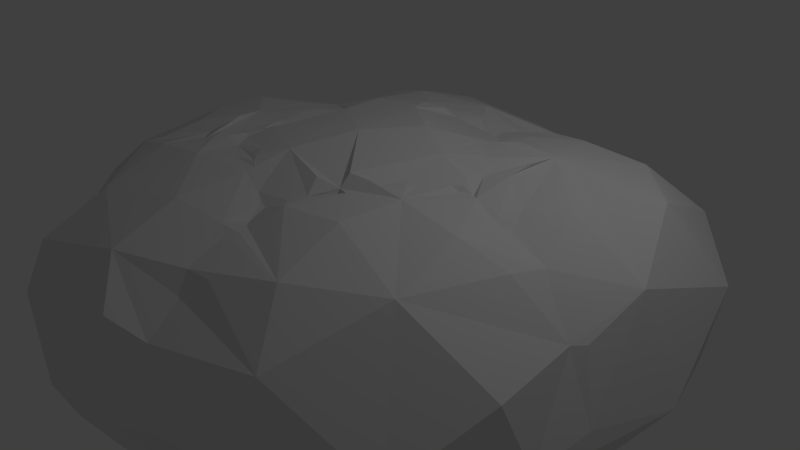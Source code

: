# Source: bush.blend  (saved by Blender 2.76.0; exported with 4.5.12 LTS)
import bpy
from mathutils import Matrix  # noqa: F401  (used for matrix-valued properties, if any)

bpy.ops.wm.read_factory_settings(use_empty=True)
scene = bpy.context.scene
scene.name = 'Scene'

# ---- collections
col_collection_1 = bpy.data.collections.new('Collection 1'); scene.collection.children.link(col_collection_1)

# ---- world
world_world = bpy.data.worlds.new('World'); scene.world = world_world
world_world.color = (0.05088, 0.05088, 0.05088)
world_world.use_sun_shadow = False
world_world.sun_shadow_jitter_overblur = 0.0
world_world.cycles.sampling_method = 'MANUAL'
world_world.cycles.sample_map_resolution = 256

# ---- cameras
cam_camera = bpy.data.cameras.new('Camera')
cam_camera.clip_end = 100.0
cam_camera.lens = 35.0
cam_camera.sensor_width = 32.0
cam_camera.sensor_height = 18.0
cam_camera.ortho_scale = 7.314
cam_camera.dof.focus_distance = 0.0
cam_camera.dof.aperture_fstop = 128.0

# ---- lights
light_lamp = bpy.data.lights.new('Lamp', 'POINT')
light_lamp.transmission_factor = 0.0
light_lamp.cutoff_distance = 30.0
light_lamp.energy = 100.0
light_lamp.shadow_buffer_clip_start = 1.001
light_lamp.shadow_soft_size = 0.1
light_lamp.shadow_maximum_resolution = 0.006
light_lamp.use_absolute_resolution = True
light_lamp.cycles.use_multiple_importance_sampling = False

# ---- meshes
me_sphere_005 = bpy.data.meshes.new('Sphere.005')
me_sphere_005.from_pydata([(0.2223, 0.5847, 0.7393), (0.3165, 0.5883, 0.705), (0.3465, 0.5561, 0.7392), (0.2441, 0.6825, 0.712), (0.2119, 0.6695, 0.6758), (0.2326, 0.6372, 0.6899), (0.4342, 0.6525, 0.7626), (0.189, 0.6088, 0.7264), (0.2195, 0.1575, 0.9354), (0.112, 0.6105, 0.7635), (0.2586, 0.7965, 0.6792), (0.4158, 0.4685, 0.7896), (-0.03634, 0.5357, 0.8516), (0.545, 0.4642, 0.8293), (0.1083, 0.6653, 0.781), (0.4193, 0.3587, 0.8288), (0.02419, 0.5752, 0.7864), (0.6147, 0.8792, 0.7133), (0.4019, 0.9041, 0.6848), (0.4569, 0.03621, 0.8819), (-0.04404, 0.5386, 0.7849), (0.7607, 0.467, 0.8083), (-0.02395, 0.8481, 0.768), (0.2598, 0.8047, 0.6737), (-0.08699, 0.5199, 0.821), (-0.3633, 0.3643, 0.8743), (-0.07146, 0.3623, 0.8988), (0.5488, 0.2286, 0.8274), (0.5944, 0.07525, 0.7786), (0.6108, 0.03737, 0.7642), (0.4873, -0.2116, 0.8179), (0.5883, 0.3277, 0.8175), (0.3536, 1.064, 0.5795), (0.9633, 0.9115, 0.6619), (0.2098, 0.8639, 0.6757), (0.2792, 0.8673, 0.6451), (-0.2886, 0.4735, 0.8165), (0.5365, 0.1834, 0.8307), (0.719, 0.1968, 0.7777), (0.6181, 0.1348, 0.7618), (0.6221, 0.01595, 0.8035), (0.6608, 0.01026, 0.7316), (0.6152, -0.06634, 0.7824), (0.467, -0.3342, 0.8028), (0.3266, 0.9504, 0.6293), (0.3589, 1.179, 0.494), (0.2719, 0.9033, 0.6245), (-0.1659, 0.5194, 0.8557), (-0.2744, 0.4816, 0.823), (-0.3419, 0.422, 0.8068), (-0.5356, 0.344, 0.7777), (0.6337, 0.2263, 0.7846), (0.6703, 0.01288, 0.7107), (0.6476, -0.02912, 0.7766), (0.5338, -0.1942, 0.8092), (-0.4194, 0.4047, 0.8096), (-0.4689, 0.3855, 0.7974), (-0.4982, 0.2931, 0.8128), (-0.5953, 0.06813, 0.8165), (-0.5219, -0.2847, 0.7963), (0.6454, -0.05733, 0.7478), (0.5277, -0.2549, 0.8276), (0.4611, -0.3446, 0.8329), (0.6028, -0.3482, 0.8152), (0.7418, 0.3007, 0.8121), (0.3755, 1.3, 0.2537), (0.4691, 1.371, 0.1906), (0.7265, 1.336, 0.2765), (1.191, 1.124, 0.3405), (1.26, 0.6284, 0.6467), (-0.1875, 0.5702, 0.833), (-0.5123, 0.4278, 0.7981), (-0.521, 0.3101, 0.7951), (-0.5493, -0.04896, 0.8204), (-0.5962, 0.2242, 0.7742), (-0.5581, -0.123, 0.78), (-0.4104, -0.278, 0.8617), (-0.3252, 0.1193, 0.8887), (0.3329, -0.4546, 0.8132), (0.7328, -0.03554, 0.7399), (0.854, -0.01371, 0.7033), (0.4267, -0.3696, 0.8651), (1.054, 0.2199, 0.6967), (-0.6209, 0.3239, 0.7461), (-0.5852, 0.3289, 0.7394), (-0.5245, 0.2332, 0.7733), (-0.5547, -0.07915, 0.7895), (-0.5629, -0.1873, 0.7835), (-0.499, -0.3156, 0.7629), (-0.2268, -0.4643, 0.8578), (0.327, -0.3941, 0.8824), (0.2193, -0.4883, 0.8544), (-0.06987, -0.4198, 0.8963), (0.06104, -0.12, 0.9533), (0.8774, -0.07375, 0.68), (0.8959, 0.07766, 0.6792), (0.4001, 1.448, -0.1513), (0.3673, 1.403, 0.09363), (1.445, 0.2198, 0.3941), (-0.4716, 1.193, 0.5947), (-0.4175, 0.751, 0.7936), (-0.7158, 0.3514, 0.7074), (-0.624, 0.3251, 0.7323), (-0.6972, 0.06354, 0.8042), (-0.5833, -0.1387, 0.7968), (-0.5468, -0.2433, 0.7969), (-0.4881, -0.3852, 0.8411), (-0.1777, -0.529, 0.8543), (-0.4559, -0.3868, 0.8284), (-0.4435, -0.4017, 0.8227), (-0.26, -0.5018, 0.8316), (0.184, -0.627, 0.7521), (-0.1253, 1.582, 0.05692), (-0.1241, 1.437, 0.3877), (0.3811, 1.379, -0.05363), (1.108, 1.337, -0.02453), (-0.718, 0.881, 0.6787), (-0.7169, 0.2376, 0.762), (-0.5374, -0.3171, 0.7982), (-0.1421, -0.5623, 0.8377), (-0.1064, -0.5877, 0.8192), (0.3347, -0.4648, 0.7808), (0.2541, -0.5698, 0.7805), (0.9483, -0.05894, 0.6059), (0.9198, -0.3476, 0.7388), (1.166, -0.0808, 0.5367), (-0.117, 1.588, -0.2206), (0.8755, 1.353, -0.4965), (-0.7426, 0.3916, 0.6976), (-0.8602, 0.4525, 0.6176), (-0.7553, -0.1229, 0.8174), (-0.5976, -0.3326, 0.7908), (0.01233, -0.6541, 0.7472), (0.07044, -0.6844, 0.7117), (0.3861, -0.4672, 0.8113), (0.2902, -0.5151, 0.7808), (0.2619, -0.6959, 0.7802), (-0.9917, 1.012, 0.3326), (0.3631, 1.406, -0.294), (1.539, 0.7679, 0.1618), (-0.9807, 0.6637, 0.543), (-0.6798, 0.4898, 0.6787), (-0.7182, -0.2745, 0.838), (-0.6661, -0.4081, 0.8028), (-0.5849, -0.3841, 0.785), (0.1049, -0.6873, 0.7001), (0.1581, -0.8175, 0.6697), (0.1194, -0.7802, 0.6591), (1.132, -0.2645, 0.5826), (0.985, -0.7314, 0.6145), (1.228, -0.1254, 0.4533), (0.1211, 1.532, -0.37), (-0.6729, 1.446, 0.06498), (-1.052, 0.7797, 0.4219), (0.5287, 1.375, -0.4915), (1.378, 0.9557, -0.5737), (1.422, -0.1143, 0.2332), (-0.7665, -0.4132, 0.7637), (-0.7148, -0.4755, 0.7577), (-0.6444, -0.5034, 0.7987), (0.1881, -0.8722, 0.6631), (-0.2096, 1.426, -0.6836), (0.09213, 1.489, -0.5071), (-0.877, 1.249, -0.5727), (-1.22, 0.8845, -0.249), (0.9663, 1.14, -0.8036), (1.382, -0.1819, 0.2482), (-1.186, 0.5611, 0.411), (-0.9427, 0.5884, 0.583), (-1.109, 0.6296, 0.4156), (-0.9985, 0.06124, 0.7877), (-0.9395, -0.3715, 0.7702), (0.5636, -0.6472, 0.7958), (0.2878, -1.093, 0.5493), (0.1423, -0.9132, 0.6459), (0.1595, -1.109, 0.5522), (0.3779, 1.393, -0.4512), (-1.303, 0.6821, 0.05383), (0.3468, 1.256, -0.6209), (1.517, -0.18, -0.2013), (1.433, -0.1875, 0.07828), (1.395, -0.591, 0.175), (-1.168, 0.2765, 0.622), (-0.9636, -0.5823, 0.7132), (-0.8429, -0.5253, 0.7696), (-1.132, -0.1227, 0.7317), (0.1888, -1.167, 0.4241), (0.602, -0.9787, 0.6388), (-1.542, 0.3038, 0.1754), (0.639, 0.76, -1.069), (0.3038, 1.039, -0.8665), (1.612, 0.2977, -0.3399), (1.403, 0.1052, -0.7268), (1.533, -0.1891, -0.3253), (1.471, -0.476, -0.2857), (-1.47, 0.04327, 0.4369), (-0.9688, -0.6421, 0.7001), (0.1986, -1.339, 0.2532), (-0.1607, 0.9806, -1.056), (0.3771, 1.152, -0.8109), (1.038, 0.6119, -1.073), (-1.094, -0.7543, 0.5489), (-1.036, -0.6769, 0.631), (0.7481, -1.197, 0.3165), (-1.096, 0.9855, -0.6071), (-1.63, 0.1017, -0.1813), (0.3779, 0.8082, -0.9569), (1.353, -0.02788, -0.7092), (1.209, -1.002, -0.1678), (1.468, -0.2116, -0.4056), (-1.33, -0.5152, 0.5313), (-1.23, -0.7419, 0.4457), (0.2765, -1.349, 0.05436), (0.3099, -1.401, -0.2097), (-1.17, 0.697, -0.6394), (-1.422, 0.3062, -0.6648), (0.2745, 0.7531, -0.9445), (0.3125, 0.9208, -0.9451), (0.1862, 0.8572, -1.029), (1.28, 0.3945, -0.9437), (1.353, -0.134, -0.6334), (0.7727, -1.349, -0.1913), (-1.568, -0.4621, 0.1163), (-1.232, -0.9797, 0.1522), (-1.241, -0.819, 0.3385), (-0.6285, 1.017, -0.9625), (0.4564, 0.482, -1.074), (0.2713, 0.8468, -0.9933), (1.196, -0.07487, -0.7481), (1.29, -0.594, -0.6523), (1.006, -0.9371, -0.7933), (-0.4214, 0.869, -1.108), (0.2535, 0.7476, -1.003), (-0.9663, 0.7987, -0.8018), (-1.125, 0.2989, -0.989), (-1.417, -0.7497, -0.4004), (0.3789, 0.5076, -1.029), (0.293, 0.6303, -1.028), (1.15, -0.06288, -0.8425), (1.13, -0.1403, -0.8267), (0.5939, -1.253, -0.6602), (0.2442, -1.323, -0.3701), (-0.25, 0.5633, -1.116), (-0.976, 0.5575, -0.8926), (-1.079, 0.6685, -0.7277), (0.1597, 0.6107, -1.027), (0.9926, 0.09162, -1.041), (0.2639, -1.265, -0.6585), (0.05379, 0.5837, -1.077), (-0.761, 0.5514, -0.9985), (-0.8613, 0.4916, -0.9821), (0.4844, 0.2682, -1.083), (0.1826, 0.3688, -1.023), (0.2582, 0.5407, -0.9972), (0.8306, -0.03445, -1.01), (1.005, -0.05955, -0.9944), (1.059, -0.4117, -0.9411), (0.193, -1.16, -0.796), (0.2422, -1.087, -0.9182), (0.4927, -0.9142, -1.022), (-1.038, -0.04014, -1.097), (0.7697, 0.3744, -1.123), (0.3424, 0.1105, -0.942), (0.2227, 0.5186, -1.019), (0.2641, 0.3065, -0.9651), (0.7418, 0.2067, -1.078), (0.954, -0.03131, -1.014), (0.7365, 0.001504, -1.013), (0.183, -1.092, -0.8697), (-0.4926, 0.4063, -1.091), (0.2038, 0.4138, -1.007), (-0.6999, 0.4722, -1.026), (-1.492, -0.3322, -0.7367), (0.4952, 0.008724, -1.002), (0.3277, 0.0582, -0.9825), (0.09223, 0.3261, -1.033), (0.9206, -0.06848, -1.008), (0.7289, -0.1409, -1.088), (-1.2, -0.7603, -0.8017), (0.1457, -0.9038, -0.9396), (0.1113, -0.8422, -0.9584), (0.1732, -0.8443, -0.9953), (-0.6251, 0.3486, -1.03), (-0.08231, 0.2297, -1.022), (-0.2859, 0.3518, -1.102), (-0.7561, 0.3486, -1.009), (-0.688, -0.05142, -1.119), (-1.245, -0.144, -0.9972), (0.6662, -0.0001526, -1.049), (0.6572, 0.1194, -1.049), (0.3827, 0.1022, -0.9957), (0.1877, 0.2473, -0.9329), (0.5924, -0.1462, -1.116), (0.6167, -0.4432, -1.134), (-1.001, -0.5027, -1.016), (-0.987, -0.622, -0.9675), (-1.026, -0.6803, -0.9363), (0.1204, -0.7753, -1.009), (0.2198, -0.6726, -1.079), (-0.5846, 0.2614, -1.062), (0.05106, 0.2162, -0.9836), (-0.2418, 0.1138, -0.9998), (-0.6715, 0.09557, -1.128), (0.3895, -0.2263, -1.104), (0.3306, -0.07402, -1.062), (0.288, 0.06986, -0.9808), (0.216, 0.1988, -0.9485), (0.1618, 0.231, -0.9529), (-0.9576, -0.6113, -0.9937), (0.03114, -0.6748, -1.037), (0.134, -0.5594, -1.032), (-0.4747, 0.1719, -1.061), (-0.4421, 0.3194, -1.061), (0.04509, 0.1818, -1.007), (0.09051, 0.2212, -0.9754), (-0.352, 0.1215, -1.016), (0.2746, 0.1381, -0.9763), (0.1267, 0.1382, -0.9944), (0.2051, 0.229, -0.9183), (-0.9197, -0.3042, -1.086), (-0.7743, -0.4617, -1.047), (-0.772, -0.4856, -1.049), (-0.7894, -0.5255, -1.052), (-0.9141, -0.6122, -1.014), (-0.00614, -0.4596, -1.021), (0.0001888, -0.37, -1.052), (0.1486, -0.438, -1.097), (-0.3364, 0.1934, -1.041), (-0.1379, 0.08012, -0.9499), (-0.1021, 0.1013, -0.9918), (-0.5164, 0.06521, -1.09), (0.1582, -0.0005203, -0.9846), (0.1589, 0.07366, -0.9659), (-0.7544, -0.4689, -1.053), (0.3234, -0.5207, -1.12), (-0.07476, -0.3054, -1.061), (-0.01615, -0.2409, -1.003), (-0.08045, 0.1257, -0.9947), (-0.1498, 0.05445, -0.9508), (-0.2475, 0.09394, -0.9993), (0.09862, -0.02425, -0.9945), (0.1887, 0.09101, -0.9706), (-0.6698, -0.3333, -1.063), (-0.6484, -0.4262, -1.078), (-0.7299, -0.4686, -1.088), (0.004349, -0.2393, -1.015), (-0.03598, -0.2324, -0.9739), (0.009908, -0.1523, -1.031), (-0.1953, -0.02252, -0.9832), (-0.478, -0.2233, -1.111), (0.1403, -0.06991, -1.006), (-0.6092, -0.235, -1.145), (-0.5332, -0.353, -1.103), (-0.5678, -0.3925, -1.05), (-0.0564, -0.1868, -1.003), (-0.03058, -0.2231, -0.9953), (-0.2105, 0.04308, -0.9764), (-0.2495, 0.07827, -0.9855), (-0.1737, -0.03813, -0.9836), (-0.2292, 0.01886, -0.9827), (-0.2593, -0.06086, -1.007), (-0.2239, -0.1477, -1.001), (-0.2674, -0.1781, -1.025), (-0.3715, -0.2551, -1.084), (-0.4793, -0.2924, -1.113), (0.02759, -0.04115, -0.9828), (-0.0647, -0.1667, -0.9935), (-0.05081, -0.1507, -0.9704), (-0.03843, -0.2184, -0.9774), (0.01711, -0.09271, -0.9954), (-0.05605, 0.01001, -0.9836), (-0.4468, -0.2825, -1.11), (-0.206, -0.06279, -0.9842), (-0.2031, -0.1089, -0.9722), (-0.1475, -0.09871, -0.9773), (-0.1961, -0.1272, -0.9803), (-0.7721, -0.5125, 0.7668), (-0.9686, -0.6717, 0.7176), (-0.4306, -0.6856, 0.834), (-0.7395, -0.6911, 0.7859), (-0.4763, -0.4924, 0.8608), (-0.6786, -1.033, 0.652), (-0.3783, -0.4933, 0.8327), (-0.7701, -1.328, 0.3934), (-0.2704, -0.5803, 0.8305), (-0.2, -0.9353, 0.7421), (-0.1155, -0.6328, 0.8124), (-1.293, -1.022, -0.2032), (-0.3739, -1.542, 0.1096), (0.006134, -1.415, 0.354), (-0.1963, -1.253, 0.5674), (0.07044, -0.8802, 0.6739), (-1.154, -1.072, -0.5726), (-0.9573, -1.394, -0.04578), (-0.612, -1.479, -0.476), (-0.9775, -0.6984, -0.981), (-0.1105, -1.544, -0.2932), (-0.9333, -0.8645, -0.973), (-0.685, -0.6891, -1.112), (0.2533, -1.305, -0.5536), (-0.4165, -0.7475, -1.141), (-0.7072, -1.078, -0.9605), (-0.4846, -0.5149, -1.112), (-0.03372, -1.343, -0.7312), (-0.4504, -0.5051, -1.115), (-0.4166, -0.3302, -1.108), (-0.2169, -1.061, -1.028), (0.06598, -0.9139, -0.967), (-0.3254, -0.3064, -1.065), (-0.2077, -0.1576, -1.015), (-0.2624, -0.568, -1.11), (-0.09775, -0.5127, -1.061)], [], [(4, 5, 0, 1, 2, 6, 3), (4, 3, 10, 34, 22, 14, 7, 5), (5, 7, 9, 16, 12, 26, 0), (11, 2, 1, 0, 26, 8, 15), (6, 2, 11, 13, 21), (6, 17, 18, 10, 3), (7, 14, 9), (11, 15, 31, 21, 13), (10, 18, 44, 46, 35, 23), (20, 16, 9, 14, 22, 70), (26, 93, 8), (23, 34, 10), (8, 93, 19), (37, 27, 31, 15, 8, 19), (45, 17, 33, 67), (20, 70, 24), (44, 18, 17, 45, 32), (45, 113, 99, 22), (35, 34, 23), (47, 26, 12, 16, 20, 24, 70), (48, 36, 49, 55, 25, 26, 47, 70), (77, 25, 56, 50, 57), (37, 19, 28, 39, 51), (60, 79, 38, 39, 28, 29, 41, 52), (41, 40, 53, 60, 52), (19, 30, 54, 42, 53, 40), (62, 43, 30, 19, 93, 90, 81), (27, 37, 51, 21, 31), (44, 32, 45, 22, 34, 46), (46, 34, 35), (36, 48, 49), (77, 93, 26), (51, 39, 38, 64, 21), (42, 60, 53), (54, 30, 43, 62, 63, 61), (69, 33, 21), (84, 85, 77, 72), (70, 71, 50, 56, 55, 49, 48), (56, 25, 55), (50, 71, 83, 102, 84, 72, 57), (72, 77, 57), (61, 63, 60, 42, 54), (81, 63, 62), (97, 65, 45, 67, 66), (97, 66, 67), (67, 68, 115), (100, 70, 22), (68, 33, 69, 139), (74, 58, 73, 76, 77, 85), (59, 76, 73, 86, 75, 87, 105), (93, 77, 76), (91, 78, 90, 93, 92), (80, 79, 63, 124, 94), (65, 97, 112, 113, 45), (98, 69, 21, 82), (161, 126, 151, 162), (116, 100, 99), (83, 71, 100, 141, 128, 101, 117), (85, 84, 102, 117, 74), (86, 73, 58, 130, 104), (117, 103, 130, 58, 74), (107, 89, 76, 108, 109, 382, 110), (94, 95, 21, 38, 79, 80), (115, 96, 114, 97, 67), (137, 116, 99), (117, 102, 83), (87, 104, 130, 131, 118, 105), (108, 76, 106), (59, 105, 118), (386, 92, 89, 107, 119, 120), (134, 63, 81, 90, 78), (121, 134, 78, 91, 122, 135), (91, 92, 386, 132, 133, 145, 111, 122), (123, 95, 94), (123, 125, 98, 82, 95), (152, 99, 113), (115, 127, 176, 138, 96), (97, 114, 96, 126, 112), (117, 130, 103), (172, 134, 135, 122, 111, 136), (137, 99, 152), (140, 168, 116), (168, 129, 141, 100, 116), (128, 117, 101), (170, 130, 117), (131, 130, 142, 143, 144), (135, 134, 121), (172, 63, 134), (146, 136, 111, 145, 147), (152, 112, 126), (165, 127, 155), (155, 115, 139), (156, 98, 125, 150, 166), (182, 170, 117, 128, 141, 129), (143, 142, 130, 157, 158, 159), (160, 187, 172, 136, 146), (148, 125, 123, 94, 124), (149, 63, 172), (125, 148, 150), (163, 152, 126, 161), (164, 137, 152), (151, 126, 96, 138, 176), (155, 139, 191), (157, 130, 171), (173, 187, 160, 174, 175), (181, 166, 150, 148, 149), (208, 181, 149, 203), (162, 151, 176), (164, 152, 163), (137, 164, 177), (180, 179, 191, 98, 156), (180, 156, 166), (169, 140, 116, 137, 153, 167), (185, 130, 170), (376, 157, 171, 183, 196, 184), (186, 173, 175), (225, 163, 161), (189, 199, 165), (176, 154, 127, 199, 178), (182, 168, 140, 169, 167, 195), (171, 130, 185), (197, 203, 187, 173, 186), (189, 165, 155, 200), (203, 149, 187), (198, 161, 199), (177, 205, 188), (195, 167, 153, 137, 188), (178, 199, 161, 162, 176), (217, 206, 216, 227), (155, 191, 219), (181, 194, 179, 180, 166), (196, 183, 171, 210, 201, 202), (41, 29, 19, 40), (204, 164, 163), (205, 222, 188), (189, 200, 261), (210, 171, 185), (221, 203, 197, 212, 213), (231, 225, 198), (164, 215, 205), (217, 190, 199, 189, 206), (220, 192, 191, 193, 209), (194, 208, 229), (210, 195, 222), (211, 210, 222, 223, 224), (240, 230, 208, 221), (220, 209, 193, 194, 229), (225, 233, 163), (244, 214, 204, 163, 233), (215, 214, 244, 233, 243, 234), (235, 223, 222), (261, 226, 189), (232, 216, 206, 189, 226, 237), (218, 198, 199, 190, 217, 227), (227, 216, 232), (238, 192, 207, 220, 228), (228, 220, 229, 256, 239), (259, 293, 256, 230), (223, 235, 387), (240, 221, 213, 241, 399), (261, 219, 246), (228, 239, 238), (250, 243, 233, 225, 249), (270, 263, 253, 236, 226, 264, 252), (253, 245, 237, 226, 236), (245, 242, 198, 218, 232, 237), (254, 267, 265, 261, 246, 266, 276), (255, 246, 219, 192, 238), (239, 256, 276, 266, 255, 238), (257, 258, 259, 240, 247), (248, 242, 245, 253, 263), (231, 242, 271, 249, 225), (260, 287, 234), (272, 215, 287), (274, 262, 264, 226, 251, 290), (266, 246, 255), (389, 390, 383, 388), (268, 258, 257), (263, 270, 275, 242, 248), (286, 260, 234, 250, 249, 271, 285), (289, 273, 290, 251, 261), (259, 258, 268, 279, 280, 281), (269, 282, 285, 271, 242), (242, 275, 283), (305, 316, 341, 370, 317, 306, 318, 291, 264, 262), (275, 270, 252), (267, 288, 289, 261, 265), (254, 276, 256, 293, 277), (294, 295, 296, 278, 272, 287), (297, 298, 334, 259, 281), (293, 259, 334), (269, 242, 312, 299, 282), (283, 301, 315, 327, 284, 242), (319, 287, 260), (305, 262, 274), (307, 275, 252, 264, 291), (288, 267, 254, 277, 292), (292, 277, 293), (294, 287, 319), (295, 294, 308), (298, 297, 309, 310, 334), (285, 282, 299, 302, 286), (286, 319, 260), (292, 303, 273, 289, 288), (304, 305, 274, 290, 273, 303), (307, 314, 300, 313, 370, 337, 283, 275), (320, 321, 322, 323, 308, 294, 319), (334, 310, 324, 325, 326), (312, 242, 284, 327, 311), (299, 312, 311, 286, 302), (314, 313, 300), (316, 305, 331, 340, 370, 332, 341), (306, 317, 313, 314, 307, 318), (321, 320, 333), (326, 325, 335, 336, 345, 334), (370, 313, 317), (337, 329, 370, 328, 338, 356, 357, 339, 301, 283), (286, 311, 327, 315, 330), (286, 342, 343, 344, 333, 320, 319), (347, 369, 365, 350, 303, 334, 345), (329, 337, 370), (328, 370, 338), (286, 330, 315, 301, 339, 360), (350, 331, 305, 304, 303), (331, 350, 365, 370, 340), (351, 352, 353, 342, 286), (293, 334, 303), (354, 355, 345), (347, 345, 355, 368, 367, 369), (338, 370, 348, 359, 356), (370, 358, 348), (286, 360, 361, 362, 363, 349), (286, 349, 371, 364, 352, 351), (360, 339, 357, 359, 348, 372), (349, 363, 371), (368, 355, 354, 366, 367), (367, 370, 369), (369, 370, 365), (356, 359, 357), (360, 372, 373), (373, 372, 348, 358, 370, 374, 375), (196, 377, 379, 376, 184), (376, 379, 378, 159, 158, 157), (159, 378, 380, 144, 143), (201, 381, 379, 377, 202), (144, 380, 382, 109, 108, 106, 76, 88, 59, 118, 131), (223, 381, 201, 211, 224), (380, 378, 382), (383, 381, 223), (385, 378, 381), (390, 385, 381), (110, 382, 384, 119, 107), (382, 378, 384), (119, 384, 378, 386, 120), (406, 403, 394, 401), (392, 387, 235), (174, 391, 385, 390, 175), (132, 386, 385, 391, 160, 146, 147, 145, 133), (393, 387, 392), (175, 390, 389, 197, 186), (160, 391, 174), (394, 388, 393), (212, 197, 388, 396, 213), (296, 395, 397, 392, 278), (395, 296, 295, 308, 323), (401, 392, 397), (401, 394, 392), (403, 396, 394), (322, 398, 397, 395, 323), (213, 396, 403, 399, 241), (398, 322, 321, 333, 344), (401, 397, 398), (343, 402, 400, 398, 344), (400, 401, 398), (400, 406, 401), (402, 343, 342, 353, 404), (247, 399, 403, 268, 257), (400, 402, 404), (404, 353, 352, 364, 405, 410), (268, 403, 406, 407, 279), (400, 404, 410), (405, 364, 371), (410, 405, 408), (279, 407, 280), (405, 371, 363, 362, 409, 408), (410, 309, 297, 281, 280, 407, 406), (375, 409, 362, 361, 360, 373), (408, 409, 346, 336, 335, 410), (410, 406, 400), (411, 324, 310, 309, 410), (409, 375, 374, 370, 367, 366, 354, 345, 346), (410, 335, 325, 324, 411), (17, 6, 21), (29, 28, 19), (17, 21, 33), (25, 77, 26), (68, 67, 33), (99, 100, 22), (21, 64, 38), (88, 76, 59), (89, 92, 76), (60, 63, 79), (71, 70, 100), (86, 104, 75), (75, 104, 87), (92, 93, 76), (95, 82, 21), (139, 69, 98), (115, 68, 139), (112, 152, 113), (155, 127, 115), (149, 148, 124), (149, 124, 63), (154, 176, 127), (191, 139, 98), (129, 168, 182), (182, 185, 170), (149, 172, 187), (165, 199, 127), (198, 225, 161), (137, 177, 188), (193, 191, 179), (195, 185, 182), (193, 179, 194), (208, 194, 181), (195, 210, 185), (177, 164, 205), (200, 155, 219), (219, 191, 192), (207, 192, 220), (188, 222, 195), (201, 210, 211), (221, 208, 203), (214, 164, 204), (242, 231, 198), (164, 214, 215), (235, 222, 205), (230, 229, 208), (218, 227, 232), (261, 200, 219), (272, 205, 215), (272, 235, 205), (247, 240, 399), (287, 215, 234), (261, 251, 226), (256, 229, 230), (250, 234, 243), (230, 240, 259), (278, 235, 272), (318, 307, 291), (293, 303, 292), (346, 345, 336), (341, 332, 370), (202, 377, 196), (381, 378, 379), (387, 393, 223), (393, 383, 223), (383, 390, 381), (393, 388, 383), (386, 378, 385), (388, 197, 389), (235, 278, 392), (394, 393, 392), (394, 396, 388)])
_ca = me_sphere_005.color_attributes.new('Col', 'BYTE_COLOR', 'CORNER')
_ca.data.foreach_set('color', [0.2542, 0.6376, 0.1248, 1.0, 0.2542, 0.6376, 0.1248, 1.0, 0.2542, 0.6376, 0.1248, 1.0, 0.2542, 0.6376, 0.1248, 1.0, 0.2542, 0.6376, 0.1248, 1.0, 0.2542, 0.6376, 0.1248, 1.0, 0.2542, 0.6376, 0.1248, 1.0, 0.2542, 0.6376, 0.1248, 1.0, 0.2542, 0.6376, 0.1248, 1.0, 0.2542, 0.6376, 0.1248, 1.0, 0.2542, 0.6376, 0.1248, 1.0, 0.2542, 0.6376, 0.1248, 1.0, 0.2542, 0.6376, 0.1248, 1.0, 0.2542, 0.6376, 0.1248, 1.0, 0.2542, 0.6376, 0.1248, 1.0, 0.2542, 0.6376, 0.1248, 1.0, 0.2542, 0.6376, 0.1248, 1.0, 0.2542, 0.6376, 0.1248, 1.0, 0.2542, 0.6376, 0.1248, 1.0, 0.2542, 0.6376, 0.1248, 1.0, 0.2542, 0.6376, 0.1248, 1.0, 0.2542, 0.6376, 0.1248, 1.0, 0.2542, 0.6376, 0.1248, 1.0, 0.2542, 0.6376, 0.1248, 1.0, 0.2542, 0.6376, 0.1248, 1.0, 0.2542, 0.6376, 0.1248, 1.0, 0.2542, 0.6376, 0.1248, 1.0, 0.2542, 0.6376, 0.1248, 1.0, 0.2542, 0.6376, 0.1248, 1.0, 0.2542, 0.6376, 0.1248, 1.0, 0.2542, 0.6376, 0.1248, 1.0, 0.2542, 0.6376, 0.1248, 1.0, 0.2542, 0.6376, 0.1248, 1.0, 0.2542, 0.6376, 0.1248, 1.0, 0.2542, 0.6376, 0.1248, 1.0, 0.2542, 0.6376, 0.1248, 1.0, 0.2542, 0.6376, 0.1248, 1.0, 0.2542, 0.6376, 0.1248, 1.0, 0.2542, 0.6376, 0.1248, 1.0, 0.2542, 0.6376, 0.1248, 1.0, 0.2542, 0.6376, 0.1248, 1.0, 0.2542, 0.6376, 0.1248, 1.0, 0.2542, 0.6376, 0.1248, 1.0, 0.2542, 0.6376, 0.1248, 1.0, 0.2542, 0.6308, 0.1248, 1.0, 0.2542, 0.6376, 0.1248, 1.0, 0.2542, 0.6376, 0.1248, 1.0, 0.2542, 0.6376, 0.1248, 1.0, 0.2542, 0.6376, 0.1248, 1.0, 0.2542, 0.6376, 0.1248, 1.0, 0.2542, 0.6376, 0.1248, 1.0, 0.2542, 0.6376, 0.1248, 1.0, 0.2542, 0.6376, 0.1248, 1.0, 0.2542, 0.6376, 0.1248, 1.0, 0.2542, 0.6376, 0.1248, 1.0, 0.2542, 0.6376, 0.1248, 1.0, 0.2542, 0.6376, 0.1248, 1.0, 0.2542, 0.6376, 0.1248, 1.0, 0.2542, 0.6376, 0.1248, 1.0, 0.2542, 0.6376, 0.1248, 1.0, 0.2542, 0.6376, 0.1248, 1.0, 0.2542, 0.6376, 0.1248, 1.0, 0.2542, 0.6376, 0.1248, 1.0, 0.2542, 0.6376, 0.1248, 1.0, 0.2542, 0.6376, 0.1248, 1.0, 0.2542, 0.6376, 0.1248, 1.0, 0.2542, 0.6376, 0.1248, 1.0, 0.2542, 0.6376, 0.1221, 1.0, 0.2542, 0.6376, 0.1248, 1.0, 0.2542, 0.6376, 0.1248, 1.0, 0.2542, 0.6308, 0.1248, 1.0, 0.2542, 0.6376, 0.1248, 1.0, 0.2542, 0.6376, 0.1248, 1.0, 0.2542, 0.6376, 0.1221, 1.0, 0.2542, 0.6376, 0.1248, 0.9961, 0.2542, 0.6376, 0.1248, 1.0, 0.2542, 0.6376, 0.1248, 0.9961, 0.2542, 0.6376, 0.1248, 0.9961, 0.2542, 0.6376, 0.1248, 1.0, 0.2542, 0.6376, 0.1248, 1.0, 0.2542, 0.6376, 0.1248, 1.0, 0.2542, 0.6376, 0.1248, 1.0, 0.2542, 0.6376, 0.1248, 1.0, 0.2542, 0.6376, 0.1248, 1.0, 0.2542, 0.6376, 0.1248, 0.9961, 0.2542, 0.6376, 0.1248, 1.0, 0.2542, 0.6376, 0.1248, 0.9961, 0.2542, 0.6376, 0.1248, 1.0, 0.2542, 0.6376, 0.1221, 1.0, 0.2542, 0.6376, 0.1248, 1.0, 0.2542, 0.6376, 0.1248, 1.0, 0.2542, 0.6376, 0.1248, 1.0, 0.2542, 0.6376, 0.1248, 1.0, 0.2542, 0.6376, 0.1248, 1.0, 0.2542, 0.6376, 0.1248, 1.0, 0.2542, 0.6376, 0.1248, 1.0, 0.2542, 0.6376, 0.1248, 1.0, 0.2542, 0.6376, 0.1248, 1.0, 0.2542, 0.6376, 0.1248, 1.0, 0.2542, 0.6376, 0.1248, 1.0, 0.2542, 0.6376, 0.1248, 1.0, 0.2542, 0.6376, 0.1248, 1.0, 0.2542, 0.6376, 0.1248, 1.0, 0.2542, 0.6376, 0.1248, 1.0, 0.2542, 0.6376, 0.1248, 1.0, 0.2542, 0.6376, 0.1248, 1.0, 0.2542, 0.6376, 0.1248, 1.0, 0.2542, 0.6376, 0.1248, 1.0, 0.2542, 0.6308, 0.1248, 1.0, 0.2542, 0.6376, 0.1248, 1.0, 0.2542, 0.6376, 0.1248, 1.0, 0.2542, 0.6376, 0.1248, 1.0, 0.2542, 0.6376, 0.1248, 1.0, 0.2542, 0.6376, 0.1248, 1.0, 0.2542, 0.6376, 0.1221, 1.0, 0.2542, 0.6376, 0.1248, 1.0, 0.2542, 0.6376, 0.1248, 1.0, 0.2542, 0.6376, 0.1248, 1.0, 0.2542, 0.6376, 0.1248, 1.0, 0.2542, 0.6376, 0.1248, 1.0, 0.2542, 0.6376, 0.1248, 1.0, 0.2542, 0.6376, 0.1248, 1.0, 0.2542, 0.6376, 0.1248, 1.0, 0.2542, 0.6376, 0.1248, 1.0, 0.2542, 0.6376, 0.1248, 1.0, 0.2542, 0.6376, 0.1248, 1.0, 0.2542, 0.6376, 0.1248, 1.0, 0.2542, 0.6376, 0.1248, 1.0, 0.2542, 0.6376, 0.1248, 1.0, 0.2542, 0.6376, 0.1248, 1.0, 0.2542, 0.6376, 0.1248, 1.0, 0.2542, 0.6376, 0.1221, 1.0, 0.2542, 0.6376, 0.1248, 1.0, 0.2542, 0.6376, 0.1248, 1.0, 0.2542, 0.6376, 0.1248, 1.0, 0.2542, 0.6376, 0.1248, 1.0, 0.2542, 0.6376, 0.1248, 1.0, 0.2542, 0.6376, 0.1248, 1.0, 0.2542, 0.6376, 0.1248, 1.0, 0.2542, 0.6376, 0.1248, 1.0, 0.2542, 0.6376, 0.1221, 1.0, 0.2542, 0.6376, 0.1248, 1.0, 0.2542, 0.6376, 0.1248, 1.0, 0.2542, 0.6376, 0.1248, 1.0, 0.2542, 0.6376, 0.1248, 1.0, 0.2542, 0.6376, 0.1248, 1.0, 0.2542, 0.6376, 0.1248, 1.0, 0.2542, 0.6376, 0.1248, 1.0, 0.2542, 0.6308, 0.1248, 1.0, 0.2542, 0.6376, 0.1248, 1.0, 0.2542, 0.6376, 0.1248, 1.0, 0.2542, 0.6376, 0.1248, 0.9961, 0.2542, 0.6376, 0.1248, 1.0, 0.2542, 0.6376, 0.1248, 1.0, 0.2542, 0.6376, 0.1248, 1.0, 0.2542, 0.6376, 0.1248, 1.0, 0.2542, 0.6376, 0.1248, 1.0, 0.2542, 0.6376, 0.1248, 1.0, 0.2542, 0.6376, 0.1248, 1.0, 0.2542, 0.6376, 0.1248, 1.0, 0.2542, 0.6376, 0.1248, 1.0, 0.2542, 0.6308, 0.1248, 1.0, 0.2542, 0.6376, 0.1248, 1.0, 0.2542, 0.6376, 0.1248, 1.0, 0.2542, 0.6376, 0.1248, 1.0, 0.2542, 0.6376, 0.1248, 1.0, 0.2542, 0.6376, 0.1248, 1.0, 0.2542, 0.6376, 0.1248, 1.0, 0.2542, 0.6376, 0.1248, 1.0, 0.2542, 0.6376, 0.1248, 1.0, 0.2542, 0.6376, 0.1248, 1.0, 0.2542, 0.6376, 0.1248, 1.0, 0.2542, 0.6376, 0.1248, 1.0, 0.2542, 0.6376, 0.1248, 1.0, 0.2542, 0.6376, 0.1248, 1.0, 0.2542, 0.6376, 0.1248, 1.0, 0.2542, 0.6376, 0.1248, 1.0, 0.2542, 0.6376, 0.1248, 1.0, 0.2542, 0.6376, 0.1248, 1.0, 0.2542, 0.6376, 0.1248, 0.9961, 0.2542, 0.6376, 0.1248, 1.0, 0.2542, 0.6376, 0.1248, 1.0, 0.2542, 0.6376, 0.1248, 1.0, 0.2542, 0.6308, 0.1248, 1.0, 0.2542, 0.6376, 0.1248, 1.0, 0.2542, 0.6376, 0.1248, 1.0, 0.2542, 0.6376, 0.1248, 1.0, 0.2542, 0.6376, 0.1248, 1.0, 0.2542, 0.6376, 0.1248, 1.0, 0.2542, 0.6376, 0.1248, 1.0, 0.2542, 0.6376, 0.1248, 1.0, 0.2542, 0.6376, 0.1248, 1.0, 0.2542, 0.6376, 0.1248, 1.0, 0.2542, 0.6376, 0.1248, 1.0, 0.2542, 0.6376, 0.1248, 1.0, 0.2542, 0.6376, 0.1248, 1.0, 0.2542, 0.6376, 0.1248, 1.0, 0.2542, 0.6376, 0.1248, 1.0, 0.2542, 0.6376, 0.1248, 1.0, 0.2542, 0.6376, 0.1248, 1.0, 0.2542, 0.6376, 0.1248, 1.0, 0.2542, 0.6376, 0.1248, 1.0, 0.2542, 0.6376, 0.1248, 1.0, 0.2542, 0.6308, 0.1248, 1.0, 0.2542, 0.6376, 0.1248, 1.0, 0.2542, 0.6376, 0.1248, 1.0, 0.2542, 0.6376, 0.1248, 1.0, 0.2542, 0.6376, 0.1248, 1.0, 0.2542, 0.6376, 0.1248, 1.0, 0.2542, 0.6376, 0.1248, 1.0, 0.2542, 0.6376, 0.1248, 1.0, 0.2542, 0.6376, 0.1248, 1.0, 0.2542, 0.6376, 0.1248, 1.0, 0.2542, 0.6376, 0.1248, 1.0, 0.2542, 0.6376, 0.1248, 1.0, 0.2542, 0.6376, 0.1248, 0.9961, 0.2542, 0.6376, 0.1248, 0.9961, 0.2542, 0.6376, 0.1248, 1.0, 0.2542, 0.6376, 0.1248, 1.0, 0.2542, 0.6376, 0.1248, 1.0, 0.2542, 0.6376, 0.1248, 0.9961, 0.2542, 0.6376, 0.1248, 0.9961, 0.2542, 0.6376, 0.1248, 1.0, 0.2542, 0.6376, 0.1248, 1.0, 0.2542, 0.6376, 0.1248, 1.0, 0.2542, 0.6376, 0.1248, 1.0, 0.2542, 0.6376, 0.1248, 1.0, 0.2542, 0.6376, 0.1248, 1.0, 0.2542, 0.6376, 0.1248, 0.9961, 0.2542, 0.6376, 0.1248, 1.0, 0.2542, 0.6376, 0.1248, 1.0, 0.2542, 0.6376, 0.1248, 1.0, 0.2542, 0.6376, 0.1248, 1.0, 0.2542, 0.6376, 0.1248, 1.0, 0.2542, 0.6376, 0.1248, 1.0, 0.2542, 0.6308, 0.1248, 1.0, 0.2542, 0.6376, 0.1248, 1.0, 0.2542, 0.6376, 0.1248, 1.0, 0.2542, 0.6376, 0.1248, 1.0, 0.2542, 0.6376, 0.1248, 1.0, 0.2542, 0.6376, 0.1248, 1.0, 0.2542, 0.6376, 0.1248, 1.0, 0.2542, 0.6376, 0.1248, 1.0, 0.2542, 0.6376, 0.1248, 1.0, 0.2542, 0.6376, 0.1248, 1.0, 0.2542, 0.6308, 0.1248, 1.0, 0.2542, 0.6376, 0.1248, 1.0, 0.2542, 0.6376, 0.1248, 1.0, 0.2542, 0.6376, 0.1248, 1.0, 0.2542, 0.6376, 0.1248, 1.0, 0.2542, 0.6376, 0.1248, 1.0, 0.2542, 0.6376, 0.1248, 1.0, 0.2542, 0.6376, 0.1248, 1.0, 0.2542, 0.6376, 0.1248, 1.0, 0.2542, 0.6376, 0.1248, 1.0, 0.2542, 0.6376, 0.1248, 1.0, 0.2542, 0.6376, 0.1248, 1.0, 0.2542, 0.6376, 0.1248, 1.0, 0.2542, 0.6376, 0.1248, 1.0, 0.2542, 0.6376, 0.1248, 1.0, 0.2542, 0.6376, 0.1248, 1.0, 0.2542, 0.6376, 0.1248, 0.9961, 0.2542, 0.6376, 0.1248, 1.0, 0.2542, 0.6376, 0.1248, 1.0, 0.2542, 0.6376, 0.1248, 1.0, 0.2542, 0.6376, 0.1248, 1.0, 0.2542, 0.6308, 0.1221, 0.9961, 0.2542, 0.6376, 0.1248, 1.0, 0.2542, 0.6376, 0.1248, 1.0, 0.2542, 0.6376, 0.1248, 1.0, 0.2542, 0.6376, 0.1248, 1.0, 0.2542, 0.6376, 0.1248, 1.0, 0.2542, 0.6376, 0.1221, 1.0, 0.2542, 0.6376, 0.1248, 1.0, 0.2542, 0.6376, 0.1248, 1.0, 0.2542, 0.6376, 0.1248, 1.0, 0.2542, 0.6376, 0.1248, 1.0, 0.2542, 0.6376, 0.1248, 1.0, 0.2542, 0.6376, 0.1248, 1.0, 0.2542, 0.6376, 0.1248, 1.0, 0.2542, 0.6376, 0.1248, 1.0, 0.2542, 0.6376, 0.1248, 1.0, 0.2542, 0.6376, 0.1248, 1.0, 0.2542, 0.6376, 0.1248, 1.0, 0.2542, 0.6376, 0.1248, 1.0, 0.2542, 0.6376, 0.1248, 1.0, 0.2542, 0.6376, 0.1248, 1.0, 0.2542, 0.6376, 0.1248, 1.0, 0.2542, 0.6376, 0.1248, 1.0, 0.2542, 0.6376, 0.1248, 1.0, 0.2542, 0.6376, 0.1248, 1.0, 0.2542, 0.6376, 0.1248, 1.0, 0.2542, 0.6376, 0.1248, 1.0, 0.2542, 0.6376, 0.1248, 1.0, 0.2542, 0.6376, 0.1248, 1.0, 0.2542, 0.6376, 0.1248, 1.0, 0.2542, 0.6376, 0.1248, 1.0, 0.2542, 0.6376, 0.1248, 1.0, 0.2542, 0.6376, 0.1248, 1.0, 0.2542, 0.6376, 0.1248, 1.0, 0.2542, 0.6376, 0.1248, 1.0, 0.2542, 0.6376, 0.1248, 1.0, 0.2542, 0.6376, 0.1248, 1.0, 0.2542, 0.6376, 0.1248, 1.0, 0.2542, 0.6376, 0.1248, 1.0, 0.2542, 0.6376, 0.1248, 1.0, 0.2542, 0.6376, 0.1248, 1.0, 0.2542, 0.6376, 0.1248, 1.0, 0.2542, 0.6376, 0.1248, 1.0, 0.2542, 0.6376, 0.1248, 1.0, 0.2542, 0.6376, 0.1248, 1.0, 0.2542, 0.6376, 0.1248, 1.0, 0.2542, 0.6376, 0.1248, 0.9961, 0.2542, 0.6376, 0.1248, 1.0, 0.2542, 0.6376, 0.1248, 1.0, 0.2542, 0.6376, 0.1221, 1.0, 0.2542, 0.6376, 0.1248, 1.0, 0.2542, 0.6376, 0.1248, 1.0, 0.2542, 0.6376, 0.1248, 1.0, 0.2542, 0.6376, 0.1248, 1.0, 0.2542, 0.6376, 0.1248, 1.0, 0.2542, 0.6376, 0.1248, 1.0, 0.2542, 0.6376, 0.1248, 1.0, 0.2542, 0.6376, 0.1248, 1.0, 0.2542, 0.6376, 0.1248, 1.0, 0.2542, 0.6376, 0.1248, 1.0, 0.2542, 0.6376, 0.1248, 1.0, 0.2542, 0.6376, 0.1248, 1.0, 0.2542, 0.6376, 0.1248, 1.0, 0.2542, 0.6376, 0.1248, 1.0, 0.2542, 0.6376, 0.1248, 1.0, 0.2502, 0.6308, 0.1248, 0.9961, 0.2542, 0.6376, 0.1248, 1.0, 0.2542, 0.6376, 0.1248, 1.0, 0.2542, 0.6376, 0.1248, 1.0, 0.2542, 0.6376, 0.1248, 1.0, 0.2542, 0.6376, 0.1248, 1.0, 0.2542, 0.6376, 0.1248, 1.0, 0.2542, 0.6376, 0.1248, 1.0, 0.2542, 0.6376, 0.1248, 1.0, 0.2542, 0.6376, 0.1248, 1.0, 0.2542, 0.6376, 0.1248, 1.0, 0.2542, 0.6376, 0.1248, 1.0, 0.2542, 0.6376, 0.1248, 1.0, 0.2542, 0.6376, 0.1248, 1.0, 0.2542, 0.6376, 0.1248, 1.0, 0.2542, 0.6376, 0.1248, 1.0, 0.2542, 0.6376, 0.1248, 1.0, 0.2542, 0.6376, 0.1248, 1.0, 0.2542, 0.6376, 0.1248, 1.0, 0.2502, 0.6308, 0.1248, 0.9961, 0.2542, 0.6376, 0.1248, 1.0, 0.2542, 0.6376, 0.1248, 1.0, 0.2542, 0.6376, 0.1248, 1.0, 0.2542, 0.6376, 0.1248, 1.0, 0.2542, 0.6376, 0.1248, 1.0, 0.2542, 0.6376, 0.1248, 1.0, 0.2542, 0.6376, 0.1248, 1.0, 0.2542, 0.6376, 0.1248, 1.0, 0.2542, 0.6376, 0.1248, 1.0, 0.2542, 0.6376, 0.1248, 1.0, 0.2542, 0.6376, 0.1248, 1.0, 0.2542, 0.6376, 0.1248, 1.0, 0.2542, 0.6376, 0.1248, 1.0, 0.2542, 0.6308, 0.1248, 1.0, 0.2542, 0.6376, 0.1221, 1.0, 0.2542, 0.6376, 0.1248, 1.0, 0.2542, 0.6376, 0.1248, 1.0, 0.2542, 0.6376, 0.1248, 1.0, 0.2542, 0.6376, 0.1248, 1.0, 0.2542, 0.6376, 0.1248, 1.0, 0.2542, 0.6376, 0.1248, 1.0, 0.2623, 0.6445, 0.1301, 1.0, 0.2542, 0.6376, 0.1248, 1.0, 0.2542, 0.6376, 0.1248, 1.0, 0.2542, 0.6376, 0.1248, 1.0, 0.2542, 0.6376, 0.1248, 1.0, 0.2542, 0.6376, 0.1248, 1.0, 0.2542, 0.6376, 0.1248, 1.0, 0.2542, 0.6376, 0.1248, 1.0, 0.2542, 0.6376, 0.1248, 0.9961, 0.2542, 0.6376, 0.1248, 1.0, 0.2542, 0.6376, 0.1248, 1.0, 0.2542, 0.6376, 0.1248, 1.0, 0.2542, 0.6376, 0.1248, 1.0, 0.2542, 0.6376, 0.1248, 1.0, 0.2542, 0.6376, 0.1248, 1.0, 0.2542, 0.6376, 0.1221, 1.0, 0.2542, 0.6308, 0.1248, 1.0, 0.2542, 0.6376, 0.1248, 1.0, 0.2542, 0.6376, 0.1248, 1.0, 0.2542, 0.6376, 0.1248, 1.0, 0.2542, 0.6376, 0.1248, 1.0, 0.2542, 0.6376, 0.1248, 1.0, 0.2542, 0.6376, 0.1248, 1.0, 0.2542, 0.6376, 0.1248, 1.0, 0.2542, 0.6376, 0.1248, 1.0, 0.2542, 0.6376, 0.1248, 1.0, 0.2542, 0.6376, 0.1248, 1.0, 0.2542, 0.6376, 0.1248, 1.0, 0.2542, 0.6376, 0.1248, 1.0, 0.2542, 0.6376, 0.1248, 1.0, 0.2542, 0.6376, 0.1248, 1.0, 0.2542, 0.6376, 0.1248, 1.0, 0.2542, 0.6376, 0.1248, 1.0, 0.2542, 0.6376, 0.1248, 1.0, 0.2542, 0.6376, 0.1248, 1.0, 0.2542, 0.6376, 0.1248, 1.0, 0.2542, 0.6376, 0.1248, 1.0, 0.2542, 0.6376, 0.1248, 1.0, 0.2542, 0.6376, 0.1248, 1.0, 0.2542, 0.6376, 0.1248, 0.9961, 0.2542, 0.6376, 0.1248, 1.0, 0.2542, 0.6376, 0.1248, 1.0, 0.2542, 0.6376, 0.1248, 1.0, 0.2542, 0.6376, 0.1248, 1.0, 0.2542, 0.6376, 0.1248, 1.0, 0.2542, 0.6376, 0.1248, 1.0, 0.2542, 0.6376, 0.1248, 1.0, 0.2542, 0.6308, 0.1248, 1.0, 0.2542, 0.6376, 0.1248, 1.0, 0.2542, 0.6376, 0.1248, 1.0, 0.2542, 0.6376, 0.1248, 1.0, 0.2542, 0.6376, 0.1248, 1.0, 0.2542, 0.6376, 0.1248, 1.0, 0.2542, 0.6376, 0.1248, 1.0, 0.2542, 0.6376, 0.1248, 1.0, 0.2542, 0.6376, 0.1248, 1.0, 0.2542, 0.6376, 0.1248, 1.0, 0.2542, 0.6376, 0.1248, 1.0, 0.2542, 0.6376, 0.1248, 1.0, 0.2542, 0.6376, 0.1248, 1.0, 0.2542, 0.6376, 0.1248, 1.0, 0.2542, 0.6376, 0.1248, 1.0, 0.2542, 0.6376, 0.1248, 1.0, 0.2542, 0.6376, 0.1248, 1.0, 0.2542, 0.6376, 0.1248, 1.0, 0.2542, 0.6376, 0.1248, 1.0, 0.2542, 0.6376, 0.1248, 1.0, 0.2542, 0.6376, 0.1248, 1.0, 0.2542, 0.6376, 0.1248, 1.0, 0.2542, 0.6376, 0.1248, 1.0, 0.2542, 0.6376, 0.1248, 1.0, 0.2542, 0.6376, 0.1248, 1.0, 0.2542, 0.6376, 0.1248, 1.0, 0.2542, 0.6376, 0.1248, 1.0, 0.2542, 0.6308, 0.1248, 1.0, 0.2542, 0.6376, 0.1248, 0.9961, 0.2542, 0.6376, 0.1248, 1.0, 0.2542, 0.6376, 0.1248, 1.0, 0.2542, 0.6376, 0.1248, 1.0, 0.2542, 0.6376, 0.1248, 1.0, 0.2542, 0.6376, 0.1248, 1.0, 0.2542, 0.6376, 0.1248, 1.0, 0.2542, 0.6376, 0.1248, 1.0, 0.2542, 0.6376, 0.1248, 1.0, 0.2542, 0.6376, 0.1248, 1.0, 0.2542, 0.6376, 0.1248, 0.9961, 0.2542, 0.6376, 0.1248, 1.0, 0.2542, 0.6376, 0.1248, 1.0, 0.2542, 0.6376, 0.1248, 1.0, 0.2542, 0.6376, 0.1248, 1.0, 0.2542, 0.6308, 0.1248, 1.0, 0.2542, 0.6376, 0.1248, 1.0, 0.2542, 0.6308, 0.1221, 0.9961, 0.2542, 0.6308, 0.1248, 0.9961, 0.2542, 0.6376, 0.1248, 1.0, 0.2542, 0.6308, 0.1248, 1.0, 0.2542, 0.6376, 0.1248, 1.0, 0.2542, 0.6376, 0.1248, 1.0, 0.2542, 0.6376, 0.1248, 1.0, 0.2542, 0.6376, 0.1248, 1.0, 0.2542, 0.6376, 0.1248, 1.0, 0.2542, 0.6376, 0.1248, 1.0, 0.2542, 0.6376, 0.1248, 1.0, 0.2542, 0.6376, 0.1248, 1.0, 0.2542, 0.6376, 0.1248, 1.0, 0.2542, 0.6376, 0.1248, 1.0, 0.2542, 0.6376, 0.1248, 1.0, 0.2542, 0.6376, 0.1248, 1.0, 0.2542, 0.6308, 0.1248, 1.0, 0.2542, 0.6376, 0.1248, 1.0, 0.2542, 0.6376, 0.1248, 1.0, 0.2542, 0.6376, 0.1248, 1.0, 0.2502, 0.6376, 0.1248, 0.9961, 0.2542, 0.6376, 0.1248, 1.0, 0.2542, 0.6376, 0.1248, 1.0, 0.2542, 0.6376, 0.1248, 1.0, 0.2542, 0.6376, 0.1248, 1.0, 0.2542, 0.6376, 0.1248, 1.0, 0.2502, 0.6376, 0.1248, 0.9961, 0.2542, 0.6376, 0.1248, 1.0, 0.2542, 0.6376, 0.1248, 1.0, 0.2542, 0.6376, 0.1248, 1.0, 0.2542, 0.6376, 0.1248, 1.0, 0.2542, 0.6376, 0.1248, 1.0, 0.2542, 0.6308, 0.1248, 0.9961, 0.2542, 0.6308, 0.1248, 1.0, 0.2542, 0.6376, 0.1248, 1.0, 0.2542, 0.6376, 0.1248, 1.0, 0.2542, 0.6308, 0.1248, 0.9961, 0.2542, 0.6376, 0.1248, 1.0, 0.2542, 0.6376, 0.1248, 1.0, 0.2542, 0.6376, 0.1248, 1.0, 0.2542, 0.6376, 0.1248, 1.0, 0.2542, 0.6376, 0.1248, 1.0, 0.2542, 0.6376, 0.1248, 1.0, 1.0, 1.0, 1.0, 1.0, 1.0, 1.0, 1.0, 1.0, 1.0, 1.0, 1.0, 1.0, 0.2542, 0.6376, 0.1248, 1.0, 0.2542, 0.6376, 0.1248, 1.0, 0.2542, 0.6376, 0.1248, 1.0, 0.2542, 0.6376, 0.1248, 1.0, 0.2542, 0.6376, 0.1248, 1.0, 0.2542, 0.6376, 0.1248, 1.0, 0.2542, 0.6376, 0.1221, 0.9961, 0.2542, 0.6376, 0.1248, 1.0, 0.2542, 0.6376, 0.1248, 1.0, 0.2542, 0.6376, 0.1248, 1.0, 0.2542, 0.6376, 0.1248, 1.0, 0.2542, 0.6376, 0.1248, 1.0, 0.2542, 0.6376, 0.1248, 1.0, 0.2542, 0.6376, 0.1248, 1.0, 0.2542, 0.6376, 0.1248, 1.0, 0.2542, 0.6376, 0.1248, 1.0, 0.2623, 0.6445, 0.1329, 1.0, 0.2789, 0.6514, 0.1441, 1.0, 0.2542, 0.6376, 0.1248, 0.9961, 0.2542, 0.6376, 0.1248, 1.0, 0.2542, 0.6308, 0.1221, 0.9961, 0.2542, 0.6376, 0.1248, 1.0, 0.2542, 0.6376, 0.1248, 1.0, 0.2542, 0.6376, 0.1248, 1.0, 0.2542, 0.6376, 0.1248, 1.0, 0.2542, 0.6376, 0.1248, 1.0, 0.2542, 0.6376, 0.1248, 1.0, 0.2542, 0.6376, 0.1248, 1.0, 0.2542, 0.6376, 0.1248, 1.0, 0.2542, 0.6376, 0.1248, 1.0, 0.2542, 0.6376, 0.1248, 1.0, 0.2542, 0.6376, 0.1248, 1.0, 0.2542, 0.6376, 0.1248, 1.0, 0.2542, 0.6376, 0.1248, 1.0, 0.2542, 0.6376, 0.1248, 1.0, 0.2542, 0.6376, 0.1248, 1.0, 0.2542, 0.6376, 0.1248, 1.0, 0.2542, 0.6376, 0.1221, 0.9961, 0.2542, 0.6376, 0.1248, 1.0, 0.2542, 0.6376, 0.1248, 1.0, 0.2542, 0.6308, 0.1248, 1.0, 0.2542, 0.6376, 0.1248, 1.0, 0.2542, 0.6376, 0.1248, 1.0, 0.2542, 0.6376, 0.1248, 1.0, 0.2542, 0.6376, 0.1248, 1.0, 0.2542, 0.6376, 0.1248, 1.0, 0.2542, 0.6376, 0.1248, 1.0, 0.2542, 0.6376, 0.1248, 1.0, 0.2542, 0.6376, 0.1248, 1.0, 0.2542, 0.6308, 0.1248, 1.0, 0.2542, 0.6376, 0.1248, 0.9961, 0.2542, 0.6308, 0.1221, 0.9961, 0.2542, 0.6376, 0.1248, 1.0, 0.2542, 0.6376, 0.1248, 1.0, 0.2542, 0.6376, 0.1248, 1.0, 0.2542, 0.6308, 0.1248, 1.0, 0.2542, 0.6376, 0.1248, 1.0, 0.2542, 0.6376, 0.1248, 1.0, 0.2542, 0.6376, 0.1248, 1.0, 0.2542, 0.6376, 0.1248, 1.0, 0.2542, 0.6308, 0.1248, 1.0, 0.2542, 0.6376, 0.1248, 1.0, 0.2542, 0.6376, 0.1248, 1.0, 0.2542, 0.6308, 0.1221, 0.9961, 0.2542, 0.6376, 0.1248, 1.0, 0.2542, 0.6376, 0.1248, 1.0, 0.2542, 0.6376, 0.1248, 1.0, 0.2542, 0.6376, 0.1248, 1.0, 0.2542, 0.6376, 0.1248, 1.0, 0.2542, 0.6376, 0.1248, 1.0, 0.2542, 0.6376, 0.1248, 1.0, 0.2542, 0.6376, 0.1248, 1.0, 0.2542, 0.6376, 0.1248, 1.0, 0.2502, 0.6376, 0.1248, 0.9961, 0.2542, 0.6376, 0.1248, 1.0, 0.2542, 0.6376, 0.1248, 1.0, 0.2542, 0.6376, 0.1248, 1.0, 0.2542, 0.6376, 0.1248, 1.0, 0.2542, 0.6376, 0.1248, 1.0, 0.2542, 0.6376, 0.1248, 1.0, 0.2542, 0.6376, 0.1248, 1.0, 0.2542, 0.6376, 0.1248, 1.0, 0.2542, 0.6376, 0.1248, 1.0, 0.2542, 0.6376, 0.1248, 1.0, 0.2542, 0.6376, 0.1248, 1.0, 0.2542, 0.6376, 0.1248, 1.0, 0.2542, 0.6376, 0.1221, 1.0, 0.2542, 0.6376, 0.1248, 1.0, 0.2542, 0.6376, 0.1248, 1.0, 0.2542, 0.6308, 0.1248, 0.9961, 0.2542, 0.6376, 0.1248, 1.0, 0.2542, 0.6376, 0.1248, 1.0, 0.2542, 0.6376, 0.1248, 1.0, 0.2542, 0.6308, 0.1248, 1.0, 0.2542, 0.6376, 0.1248, 1.0, 0.2542, 0.6376, 0.1248, 1.0, 0.2542, 0.6376, 0.1221, 1.0, 0.2542, 0.6376, 0.1248, 1.0, 0.2542, 0.6376, 0.1248, 1.0, 0.2542, 0.6376, 0.1221, 0.9961, 0.2542, 0.6376, 0.1274, 1.0, 0.2542, 0.6376, 0.1248, 1.0, 0.2542, 0.6376, 0.1248, 1.0, 0.2542, 0.6376, 0.1248, 1.0, 0.2582, 0.6376, 0.1274, 1.0, 0.2542, 0.6376, 0.1248, 1.0, 0.2542, 0.6376, 0.1248, 0.9961, 0.2542, 0.6376, 0.1248, 0.9961, 0.2542, 0.6308, 0.1248, 0.9961, 0.2542, 0.6376, 0.1248, 1.0, 0.2542, 0.6376, 0.1248, 1.0, 0.2542, 0.6376, 0.1248, 1.0, 0.2542, 0.6376, 0.1248, 1.0, 0.2542, 0.6376, 0.1248, 1.0, 0.2542, 0.6376, 0.1248, 1.0, 0.2542, 0.6376, 0.1248, 1.0, 0.2542, 0.6376, 0.1248, 1.0, 0.2542, 0.6376, 0.1248, 1.0, 0.2542, 0.6376, 0.1248, 1.0, 0.2542, 0.6376, 0.1248, 1.0, 0.2542, 0.6376, 0.1248, 1.0, 0.2542, 0.6376, 0.1248, 1.0, 0.2542, 0.6376, 0.1248, 1.0, 0.2542, 0.6376, 0.1248, 1.0, 0.2542, 0.6376, 0.1248, 1.0, 0.2542, 0.6376, 0.1248, 1.0, 0.2542, 0.6376, 0.1248, 1.0, 0.2542, 0.6376, 0.1248, 1.0, 0.2542, 0.6376, 0.1248, 1.0, 0.2542, 0.6376, 0.1248, 1.0, 0.2542, 0.6376, 0.1248, 1.0, 0.2542, 0.6376, 0.1248, 1.0, 0.2542, 0.6376, 0.1248, 0.9961, 0.2542, 0.6376, 0.1248, 1.0, 0.2542, 0.6376, 0.1248, 1.0, 0.2542, 0.6376, 0.1248, 1.0, 0.2542, 0.6376, 0.1248, 1.0, 0.2542, 0.6376, 0.1248, 1.0, 0.2542, 0.6376, 0.1248, 1.0, 0.2542, 0.6376, 0.1248, 1.0, 0.2542, 0.6376, 0.1248, 1.0, 0.2542, 0.6376, 0.1248, 0.9961, 0.2542, 0.6376, 0.1248, 1.0, 0.2542, 0.6376, 0.1248, 1.0, 0.2542, 0.6376, 0.1248, 1.0, 0.2542, 0.6376, 0.1248, 1.0, 0.2542, 0.6376, 0.1248, 1.0, 0.2542, 0.6376, 0.1248, 1.0, 0.2542, 0.6376, 0.1248, 1.0, 0.2542, 0.6376, 0.1248, 1.0, 0.2542, 0.6376, 0.1248, 1.0, 0.2542, 0.6376, 0.1248, 1.0, 0.2542, 0.6376, 0.1248, 1.0, 0.2542, 0.6376, 0.1248, 1.0, 0.2542, 0.6308, 0.1248, 1.0, 0.2542, 0.6376, 0.1248, 0.9961, 0.2542, 0.6376, 0.1248, 1.0, 0.2542, 0.6376, 0.1248, 1.0, 0.2542, 0.6376, 0.1221, 1.0, 0.2542, 0.6376, 0.1248, 1.0, 0.2542, 0.6376, 0.1248, 1.0, 0.2542, 0.6376, 0.1248, 1.0, 0.2542, 0.6376, 0.1248, 1.0, 0.2542, 0.6376, 0.1248, 1.0, 0.2542, 0.6376, 0.1248, 1.0, 0.2542, 0.6376, 0.1248, 1.0, 0.2542, 0.6376, 0.1248, 1.0, 0.2542, 0.6376, 0.1248, 1.0, 0.2542, 0.6376, 0.1248, 0.9961, 0.2542, 0.6376, 0.1248, 1.0, 0.2542, 0.6376, 0.1248, 1.0, 0.2542, 0.6376, 0.1248, 1.0, 0.2542, 0.6376, 0.1248, 1.0, 0.2542, 0.6376, 0.1248, 1.0, 0.2542, 0.6376, 0.1248, 1.0, 0.2542, 0.6376, 0.1248, 1.0, 0.2542, 0.6376, 0.1248, 1.0, 0.2542, 0.6376, 0.1248, 1.0, 0.2542, 0.6376, 0.1248, 1.0, 0.2542, 0.6376, 0.1248, 1.0, 0.2542, 0.6376, 0.1248, 1.0, 0.2542, 0.6376, 0.1248, 1.0, 0.2542, 0.6376, 0.1248, 1.0, 0.2542, 0.6376, 0.1248, 1.0, 0.2542, 0.6376, 0.1248, 1.0, 0.2542, 0.6376, 0.1248, 1.0, 0.2542, 0.6376, 0.1248, 1.0, 0.2542, 0.6308, 0.1221, 1.0, 0.2542, 0.6376, 0.1248, 1.0, 0.2542, 0.6376, 0.1248, 1.0, 0.2542, 0.6376, 0.1248, 1.0, 0.2542, 0.6376, 0.1248, 0.9961, 0.2542, 0.6308, 0.1248, 1.0, 0.2542, 0.6376, 0.1248, 0.9961, 0.2582, 0.6376, 0.1274, 1.0, 0.2582, 0.6376, 0.1274, 1.0, 0.2542, 0.6376, 0.1248, 1.0, 0.2542, 0.6376, 0.1221, 1.0, 0.2542, 0.6376, 0.1221, 1.0, 0.2542, 0.6376, 0.1248, 1.0, 0.2542, 0.6376, 0.1248, 1.0, 0.2542, 0.6376, 0.1248, 1.0, 0.2542, 0.6376, 0.1248, 1.0, 0.2542, 0.6376, 0.1248, 1.0, 0.2542, 0.6376, 0.1248, 1.0, 0.2542, 0.6376, 0.1248, 1.0, 0.2542, 0.6376, 0.1248, 1.0, 0.2542, 0.6376, 0.1248, 0.9961, 0.2542, 0.6376, 0.1248, 1.0, 0.2542, 0.6376, 0.1248, 1.0, 0.2542, 0.6376, 0.1248, 1.0, 0.2542, 0.6376, 0.1248, 1.0, 0.2542, 0.6376, 0.1248, 1.0, 0.2542, 0.6376, 0.1248, 1.0, 0.2542, 0.6376, 0.1248, 1.0, 0.2542, 0.6376, 0.1248, 1.0, 0.2542, 0.6376, 0.1248, 1.0, 0.2542, 0.6376, 0.1248, 1.0, 0.2542, 0.6376, 0.1248, 1.0, 0.2542, 0.6376, 0.1248, 1.0, 0.2542, 0.6376, 0.1248, 1.0, 0.2542, 0.6376, 0.1248, 1.0, 0.2542, 0.6308, 0.1221, 1.0, 0.2542, 0.6376, 0.1248, 0.9961, 0.2542, 0.6376, 0.1248, 1.0, 0.2542, 0.6376, 0.1248, 1.0, 0.2542, 0.6376, 0.1248, 1.0, 0.2542, 0.6376, 0.1248, 1.0, 0.2542, 0.6376, 0.1248, 1.0, 0.2542, 0.6376, 0.1221, 0.9961, 0.2542, 0.6376, 0.1221, 1.0, 0.2542, 0.6376, 0.1248, 1.0, 0.2542, 0.6376, 0.1248, 1.0, 0.2542, 0.6376, 0.1248, 1.0, 0.2542, 0.6376, 0.1248, 1.0, 0.2542, 0.6376, 0.1248, 1.0, 0.2542, 0.6376, 0.1248, 1.0, 0.2542, 0.6376, 0.1248, 1.0, 0.2542, 0.6376, 0.1248, 1.0, 0.2542, 0.6376, 0.1248, 1.0, 0.2542, 0.6376, 0.1248, 1.0, 0.2542, 0.6376, 0.1248, 1.0, 0.2542, 0.6376, 0.1248, 1.0, 0.2542, 0.6376, 0.1248, 1.0, 0.2542, 0.6376, 0.1248, 1.0, 0.2542, 0.6376, 0.1248, 1.0, 0.2542, 0.6376, 0.1248, 1.0, 0.2542, 0.6376, 0.1248, 1.0, 0.2542, 0.6376, 0.1248, 0.9961, 0.2542, 0.6376, 0.1248, 1.0, 0.2542, 0.6376, 0.1248, 1.0, 0.2542, 0.6308, 0.1221, 1.0, 0.2542, 0.6376, 0.1248, 1.0, 0.2542, 0.6376, 0.1248, 1.0, 0.2542, 0.6376, 0.1248, 1.0, 0.2542, 0.6376, 0.1248, 1.0, 0.2542, 0.6308, 0.1221, 1.0, 0.2542, 0.6376, 0.1248, 1.0, 0.2542, 0.6376, 0.1248, 1.0, 0.2542, 0.6376, 0.1248, 0.9961, 0.2542, 0.6308, 0.1248, 1.0, 0.2542, 0.6376, 0.1221, 0.9961, 0.2542, 0.6308, 0.1248, 1.0, 0.2542, 0.6376, 0.1248, 1.0, 0.2542, 0.6376, 0.1248, 1.0, 0.2542, 0.6376, 0.1221, 0.9961, 0.5583, 0.8148, 0.4452, 1.0, 0.2623, 0.6445, 0.1301, 1.0, 0.2542, 0.6376, 0.1248, 1.0, 0.2542, 0.6376, 0.1248, 1.0, 0.2542, 0.6376, 0.1248, 1.0, 0.2582, 0.6376, 0.1274, 1.0, 0.2542, 0.6376, 0.1248, 1.0, 0.2542, 0.6376, 0.1248, 1.0, 0.2542, 0.6376, 0.1248, 1.0, 0.2542, 0.6376, 0.1248, 1.0, 0.2542, 0.6376, 0.1248, 1.0, 0.2542, 0.6376, 0.1248, 1.0, 0.2542, 0.6376, 0.1221, 1.0, 1.0, 1.0, 1.0, 1.0, 1.0, 1.0, 1.0, 1.0, 1.0, 1.0, 1.0, 1.0, 0.2542, 0.6376, 0.1248, 1.0, 0.2542, 0.6376, 0.1248, 1.0, 0.2542, 0.6376, 0.1248, 1.0, 0.2542, 0.6308, 0.1221, 1.0, 0.2542, 0.6376, 0.1248, 1.0, 0.2542, 0.6308, 0.1248, 1.0, 0.2542, 0.6308, 0.1248, 1.0, 0.2542, 0.6308, 0.1248, 1.0, 0.2542, 0.6376, 0.1248, 1.0, 0.2542, 0.6376, 0.1248, 1.0, 0.2542, 0.6376, 0.1248, 1.0, 0.2542, 0.6376, 0.1248, 1.0, 0.2542, 0.6376, 0.1248, 1.0, 0.2542, 0.6376, 0.1248, 1.0, 0.2542, 0.6376, 0.1248, 1.0, 0.2542, 0.6376, 0.1248, 1.0, 0.2542, 0.6376, 0.1221, 1.0, 0.2542, 0.6376, 0.1248, 1.0, 0.2542, 0.6376, 0.1248, 1.0, 0.2542, 0.6376, 0.1248, 1.0, 0.2542, 0.6376, 0.1248, 1.0, 0.2542, 0.6376, 0.1248, 1.0, 0.2542, 0.6376, 0.1248, 1.0, 0.2542, 0.6376, 0.1248, 1.0, 0.2542, 0.6376, 0.1248, 1.0, 0.2542, 0.6376, 0.1248, 1.0, 0.2542, 0.6376, 0.1248, 1.0, 0.2542, 0.6308, 0.1221, 1.0, 0.2542, 0.6308, 0.1221, 1.0, 0.2542, 0.6376, 0.1248, 1.0, 0.2542, 0.6376, 0.1248, 1.0, 0.2542, 0.6376, 0.1248, 1.0, 0.2542, 0.6376, 0.1248, 1.0, 0.2542, 0.6376, 0.1248, 1.0, 0.2542, 0.6308, 0.1248, 0.9961, 0.2542, 0.6376, 0.1248, 1.0, 0.2542, 0.6376, 0.1248, 1.0, 0.2542, 0.6376, 0.1248, 1.0, 0.2542, 0.6376, 0.1248, 1.0, 0.2542, 0.6376, 0.1248, 1.0, 0.2542, 0.6376, 0.1248, 1.0, 0.2542, 0.6376, 0.1248, 1.0, 0.2542, 0.6376, 0.1248, 1.0, 0.2542, 0.6376, 0.1248, 1.0, 0.2542, 0.6376, 0.1248, 1.0, 0.2542, 0.6376, 0.1248, 1.0, 0.2542, 0.6376, 0.1248, 1.0, 0.2542, 0.6376, 0.1221, 1.0, 0.2542, 0.6376, 0.1221, 0.9961, 0.2542, 0.6376, 0.1248, 1.0, 0.2542, 0.6376, 0.1248, 1.0, 0.2542, 0.6376, 0.1248, 1.0, 0.2542, 0.6308, 0.1221, 1.0, 0.2542, 0.6376, 0.1248, 1.0, 0.2542, 0.6376, 0.1248, 1.0, 0.2542, 0.6376, 0.1248, 1.0, 0.2542, 0.6376, 0.1248, 1.0, 0.2542, 0.6376, 0.1248, 1.0, 0.2542, 0.6376, 0.1248, 1.0, 0.2542, 0.6376, 0.1221, 0.9961, 0.2542, 0.6376, 0.1248, 1.0, 0.2542, 0.6376, 0.1248, 1.0, 0.2542, 0.6376, 0.1248, 1.0, 0.2542, 0.6376, 0.1248, 1.0, 0.2542, 0.6376, 0.1248, 1.0, 0.2542, 0.6308, 0.1221, 1.0, 0.2542, 0.6376, 0.1248, 1.0, 0.2542, 0.6376, 0.1248, 1.0, 0.2542, 0.6376, 0.1248, 1.0, 0.2542, 0.6308, 0.1221, 1.0, 0.2542, 0.6376, 0.1248, 1.0, 0.2542, 0.6376, 0.1248, 1.0, 0.2542, 0.6376, 0.1248, 1.0, 0.2542, 0.6376, 0.1248, 1.0, 0.2542, 0.6376, 0.1248, 1.0, 0.2542, 0.6376, 0.1248, 1.0, 0.2542, 0.6376, 0.1248, 1.0, 0.2542, 0.6376, 0.1248, 1.0, 0.2542, 0.6308, 0.1221, 1.0, 0.2542, 0.6376, 0.1248, 1.0, 0.2542, 0.6376, 0.1221, 0.9961, 0.2542, 0.6308, 0.1248, 1.0, 0.9911, 0.9911, 0.9911, 0.9961, 1.0, 1.0, 1.0, 1.0, 1.0, 1.0, 1.0, 1.0, 0.2542, 0.6376, 0.1248, 1.0, 0.2542, 0.6376, 0.1248, 1.0, 0.2542, 0.6376, 0.1248, 1.0, 0.2542, 0.6376, 0.1248, 1.0, 0.2542, 0.6376, 0.1248, 1.0, 0.2542, 0.6376, 0.1248, 1.0, 0.2542, 0.6376, 0.1248, 1.0, 0.2542, 0.6376, 0.1248, 1.0, 0.2542, 0.6376, 0.1248, 1.0, 0.2542, 0.6376, 0.1248, 1.0, 0.2542, 0.6376, 0.1248, 1.0, 0.2542, 0.6376, 0.1248, 1.0, 0.2542, 0.6308, 0.1221, 1.0, 0.2542, 0.6376, 0.1248, 1.0, 0.2542, 0.6376, 0.1221, 0.9961, 0.2542, 0.6376, 0.1248, 1.0, 0.2542, 0.6376, 0.1248, 1.0, 0.2542, 0.6376, 0.1248, 1.0, 0.2542, 0.6376, 0.1248, 1.0, 0.2542, 0.6376, 0.1248, 1.0, 0.2542, 0.6376, 0.1248, 1.0, 0.2542, 0.6376, 0.1248, 1.0, 0.2542, 0.6376, 0.1248, 1.0, 0.2542, 0.6376, 0.1248, 1.0, 0.2542, 0.6376, 0.1248, 1.0, 0.2542, 0.6376, 0.1248, 1.0, 0.2542, 0.6376, 0.1248, 1.0, 0.2542, 0.6308, 0.1248, 1.0, 0.2542, 0.6308, 0.1248, 1.0, 0.2542, 0.6308, 0.1248, 1.0, 0.2542, 0.6376, 0.1248, 1.0, 0.2542, 0.6308, 0.1248, 1.0, 0.2542, 0.6376, 0.1248, 1.0, 0.2542, 0.6376, 0.1248, 0.9961, 0.2542, 0.6376, 0.1248, 1.0, 0.2542, 0.6376, 0.1248, 1.0, 0.2542, 0.6376, 0.1248, 1.0, 0.2542, 0.6376, 0.1248, 1.0, 0.2542, 0.6376, 0.1248, 1.0, 0.2542, 0.6376, 0.1248, 1.0, 0.2542, 0.6376, 0.1248, 1.0, 0.2542, 0.6376, 0.1248, 1.0, 0.2542, 0.6376, 0.1248, 0.9961, 0.2542, 0.6376, 0.1248, 1.0, 0.2542, 0.6376, 0.1248, 1.0, 0.2542, 0.6376, 0.1248, 1.0, 0.3005, 0.6654, 0.1651, 1.0, 0.2542, 0.6308, 0.1248, 0.9961, 0.2542, 0.6376, 0.1248, 1.0, 0.2542, 0.6376, 0.1248, 1.0, 0.2542, 0.6376, 0.1248, 1.0, 0.2542, 0.6376, 0.1248, 1.0, 0.2542, 0.6376, 0.1248, 1.0, 0.2542, 0.6376, 0.1248, 1.0, 0.2542, 0.6376, 0.1248, 1.0, 0.2542, 0.6376, 0.1248, 1.0, 0.2542, 0.6376, 0.1248, 1.0, 0.2542, 0.6376, 0.1248, 1.0, 0.2542, 0.6376, 0.1248, 1.0, 0.2542, 0.6376, 0.1248, 1.0, 0.2542, 0.6376, 0.1248, 1.0, 0.2542, 0.6376, 0.1248, 1.0, 0.2542, 0.6376, 0.1248, 1.0, 0.2542, 0.6376, 0.1248, 1.0, 0.2542, 0.6308, 0.1221, 1.0, 0.2542, 0.6376, 0.1248, 1.0, 0.2542, 0.6376, 0.1248, 1.0, 0.2542, 0.6376, 0.1248, 1.0, 0.2542, 0.6376, 0.1248, 1.0, 0.2542, 0.6376, 0.1248, 1.0, 0.2542, 0.6376, 0.1248, 1.0, 0.2542, 0.6308, 0.1248, 1.0, 0.2542, 0.6308, 0.1248, 1.0, 1.0, 1.0, 1.0, 1.0, 1.0, 1.0, 1.0, 1.0, 1.0, 1.0, 1.0, 1.0, 0.2542, 0.6376, 0.1248, 1.0, 0.2542, 0.6376, 0.1248, 1.0, 0.2542, 0.6376, 0.1248, 1.0, 0.2542, 0.6376, 0.1248, 1.0, 0.2542, 0.6308, 0.1248, 0.9961, 0.2542, 0.6376, 0.1248, 1.0, 0.2542, 0.6376, 0.1248, 1.0, 0.2542, 0.6376, 0.1248, 1.0, 0.2542, 0.6376, 0.1248, 1.0, 0.2542, 0.6376, 0.1248, 1.0, 0.2542, 0.6376, 0.1248, 1.0, 0.2542, 0.6376, 0.1248, 1.0, 0.2542, 0.6376, 0.1248, 1.0, 0.2542, 0.6376, 0.1248, 1.0, 0.2542, 0.6376, 0.1248, 1.0, 0.2542, 0.6376, 0.1248, 1.0, 0.2542, 0.6376, 0.1248, 1.0, 0.2542, 0.6376, 0.1248, 1.0, 0.2542, 0.6376, 0.1248, 1.0, 0.2542, 0.6376, 0.1248, 1.0, 0.2542, 0.6376, 0.1248, 1.0, 0.2542, 0.6376, 0.1248, 1.0, 0.2542, 0.6308, 0.1248, 0.9961, 0.2542, 0.6376, 0.1248, 1.0, 0.2542, 0.6376, 0.1248, 1.0, 0.2542, 0.6376, 0.1248, 1.0, 0.2542, 0.6376, 0.1248, 1.0, 0.2542, 0.6308, 0.1248, 0.9961, 0.2542, 0.6376, 0.1248, 1.0, 0.2542, 0.6376, 0.1248, 1.0, 0.2542, 0.6376, 0.1248, 1.0, 0.2542, 0.6376, 0.1248, 1.0, 0.2542, 0.6376, 0.1248, 1.0, 0.2542, 0.6376, 0.1248, 1.0, 0.2542, 0.6376, 0.1248, 1.0, 0.2542, 0.6308, 0.1248, 1.0, 0.2542, 0.6376, 0.1248, 1.0, 0.2542, 0.6376, 0.1248, 1.0, 0.2542, 0.6376, 0.1248, 1.0, 0.2542, 0.6376, 0.1248, 1.0, 0.2542, 0.6308, 0.1248, 1.0, 0.2542, 0.6376, 0.1248, 1.0, 0.2542, 0.6376, 0.1248, 1.0, 0.2542, 0.6376, 0.1248, 1.0, 0.2542, 0.6376, 0.1248, 1.0, 0.2542, 0.6376, 0.1248, 1.0, 0.2542, 0.6376, 0.1248, 1.0, 0.2542, 0.6376, 0.1248, 1.0, 0.2542, 0.6376, 0.1248, 1.0, 0.2542, 0.6376, 0.1248, 1.0, 0.2542, 0.6376, 0.1248, 1.0, 0.2542, 0.6376, 0.1248, 0.9961, 0.2542, 0.6376, 0.1248, 1.0, 0.2542, 0.6376, 0.1248, 1.0, 0.2542, 0.6376, 0.1248, 1.0, 0.2542, 0.6376, 0.1248, 1.0, 0.2542, 0.6308, 0.1248, 0.9961, 1.0, 1.0, 1.0, 1.0, 0.9911, 0.9911, 0.9911, 0.9961, 1.0, 1.0, 1.0, 1.0, 0.2542, 0.6308, 0.1248, 1.0, 0.2542, 0.6376, 0.1248, 1.0, 0.2542, 0.6376, 0.1248, 1.0, 0.2542, 0.6376, 0.1248, 1.0, 0.2542, 0.6376, 0.1248, 1.0, 0.2542, 0.6376, 0.1248, 1.0, 0.2542, 0.6376, 0.1248, 1.0, 0.2542, 0.6376, 0.1248, 1.0, 0.2542, 0.6376, 0.1248, 1.0, 0.2542, 0.6376, 0.1248, 1.0, 0.2542, 0.6376, 0.1248, 0.9961, 0.2542, 0.6376, 0.1248, 1.0, 0.2542, 0.6376, 0.1248, 1.0, 0.2542, 0.6376, 0.1248, 1.0, 0.2542, 0.6308, 0.1248, 0.9961, 0.2542, 0.6376, 0.1248, 1.0, 0.2542, 0.6376, 0.1248, 1.0, 0.2542, 0.6376, 0.1248, 1.0, 0.2542, 0.6376, 0.1248, 1.0, 0.2542, 0.6376, 0.1248, 1.0, 0.2542, 0.6308, 0.1248, 1.0, 0.2623, 0.6514, 0.1301, 1.0, 0.2542, 0.6376, 0.1248, 1.0, 0.2542, 0.6376, 0.1248, 0.9961, 0.2542, 0.6376, 0.1248, 1.0, 0.2542, 0.6376, 0.1248, 1.0, 0.2542, 0.6376, 0.1248, 1.0, 0.2542, 0.6376, 0.1248, 1.0, 0.2542, 0.6376, 0.1248, 1.0, 0.2542, 0.6376, 0.1248, 1.0, 0.2542, 0.6376, 0.1248, 1.0, 0.2542, 0.6376, 0.1248, 1.0, 0.2542, 0.6376, 0.1248, 1.0, 0.2542, 0.6376, 0.1248, 1.0, 0.2542, 0.6308, 0.1248, 0.9961, 0.2542, 0.6376, 0.1248, 1.0, 0.2542, 0.6376, 0.1248, 1.0, 0.2542, 0.6376, 0.1248, 1.0, 0.2542, 0.6308, 0.1248, 0.9961, 0.2542, 0.6376, 0.1248, 1.0, 0.2542, 0.6376, 0.1248, 1.0, 0.2542, 0.6308, 0.1248, 1.0, 0.2542, 0.6376, 0.1248, 1.0, 0.2542, 0.6376, 0.1248, 1.0, 0.2542, 0.6376, 0.1248, 1.0, 0.2542, 0.6376, 0.1248, 1.0, 0.2542, 0.6376, 0.1248, 1.0, 0.2542, 0.6308, 0.1248, 1.0, 0.2542, 0.6376, 0.1248, 1.0, 0.2542, 0.6376, 0.1248, 1.0, 0.2542, 0.6376, 0.1248, 1.0, 0.2542, 0.6376, 0.1248, 1.0, 0.2542, 0.6376, 0.1248, 1.0, 0.2542, 0.6376, 0.1248, 1.0, 0.2542, 0.6376, 0.1248, 1.0, 0.2542, 0.6376, 0.1248, 1.0, 0.2542, 0.6376, 0.1248, 1.0, 0.2542, 0.6376, 0.1248, 1.0, 0.2542, 0.6376, 0.1248, 1.0, 0.2542, 0.6376, 0.1248, 1.0, 0.2542, 0.6376, 0.1248, 1.0, 0.2542, 0.6376, 0.1248, 1.0, 0.2542, 0.6376, 0.1248, 1.0, 0.2542, 0.6376, 0.1248, 1.0, 0.2542, 0.6376, 0.1248, 1.0, 0.2542, 0.6376, 0.1248, 1.0, 0.2542, 0.6376, 0.1248, 1.0, 0.2542, 0.6376, 0.1248, 1.0, 0.2542, 0.6308, 0.1248, 0.9961, 0.2542, 0.6376, 0.1248, 1.0, 0.2542, 0.6376, 0.1248, 1.0, 0.2542, 0.6308, 0.1248, 0.9961, 0.2542, 0.6376, 0.1248, 1.0, 0.2542, 0.6376, 0.1248, 1.0, 0.2542, 0.6376, 0.1248, 1.0, 0.2542, 0.6376, 0.1248, 1.0, 0.2542, 0.6376, 0.1248, 1.0, 0.2542, 0.6376, 0.1248, 1.0, 0.2542, 0.6376, 0.1248, 1.0, 0.2542, 0.6376, 0.1248, 1.0, 0.2542, 0.6376, 0.1248, 1.0, 0.2542, 0.6376, 0.1248, 1.0, 0.2542, 0.6376, 0.1248, 1.0, 0.2542, 0.6308, 0.1248, 0.9961, 0.2542, 0.6376, 0.1248, 1.0, 0.2542, 0.6376, 0.1248, 1.0, 0.2542, 0.6376, 0.1248, 1.0, 0.2542, 0.6376, 0.1248, 1.0, 0.2542, 0.6376, 0.1248, 1.0, 0.2542, 0.6376, 0.1248, 1.0, 0.2542, 0.6376, 0.1248, 1.0, 0.2542, 0.6376, 0.1248, 1.0, 0.2542, 0.6376, 0.1248, 1.0, 0.2542, 0.6376, 0.1248, 1.0, 0.2542, 0.6376, 0.1248, 1.0, 0.2542, 0.6376, 0.1248, 1.0, 0.2542, 0.6376, 0.1248, 1.0, 0.2542, 0.6376, 0.1248, 1.0, 0.2542, 0.6376, 0.1248, 1.0, 0.2542, 0.6376, 0.1248, 1.0, 0.2542, 0.6376, 0.1248, 1.0, 0.2542, 0.6376, 0.1248, 1.0, 0.2542, 0.6376, 0.1248, 1.0, 0.2542, 0.6376, 0.1248, 1.0, 0.2542, 0.6376, 0.1248, 1.0, 0.2542, 0.6376, 0.1248, 1.0, 0.2542, 0.6376, 0.1248, 1.0, 0.2542, 0.6376, 0.1248, 1.0, 0.2542, 0.6376, 0.1248, 1.0, 0.2542, 0.6376, 0.1248, 1.0, 0.2542, 0.6376, 0.1248, 1.0, 0.2542, 0.6376, 0.1248, 1.0, 0.2542, 0.6376, 0.1248, 1.0, 0.2542, 0.6376, 0.1248, 1.0, 0.2542, 0.6376, 0.1248, 1.0, 0.2542, 0.6376, 0.1248, 1.0, 0.2542, 0.6376, 0.1248, 1.0, 0.2542, 0.6376, 0.1248, 1.0, 0.2542, 0.6376, 0.1248, 1.0, 0.2542, 0.6376, 0.1248, 1.0, 0.2542, 0.6376, 0.1248, 1.0, 0.2542, 0.6376, 0.1248, 1.0, 0.2542, 0.6376, 0.1248, 1.0, 0.2542, 0.6376, 0.1248, 1.0, 0.2542, 0.6376, 0.1248, 1.0, 0.2542, 0.6376, 0.1248, 1.0, 0.2542, 0.6376, 0.1248, 1.0, 0.2542, 0.6376, 0.1248, 1.0, 0.2542, 0.6376, 0.1248, 1.0, 0.2542, 0.6376, 0.1248, 1.0, 0.2542, 0.6376, 0.1248, 1.0, 0.2542, 0.6376, 0.1248, 1.0, 0.2542, 0.6376, 0.1248, 1.0, 0.2542, 0.6376, 0.1248, 1.0, 0.2542, 0.6376, 0.1248, 1.0, 0.2542, 0.6376, 0.1248, 1.0, 0.2542, 0.6376, 0.1248, 1.0, 0.2542, 0.6376, 0.1248, 1.0, 0.2542, 0.6376, 0.1248, 1.0, 0.2542, 0.6376, 0.1248, 1.0, 0.2542, 0.6376, 0.1248, 1.0, 0.2542, 0.6376, 0.1248, 1.0, 0.2542, 0.6376, 0.1248, 1.0, 0.2542, 0.6376, 0.1248, 1.0, 0.2542, 0.6376, 0.1248, 1.0, 0.2542, 0.6376, 0.1248, 1.0, 0.2502, 0.6308, 0.1248, 0.9961, 0.2542, 0.6376, 0.1248, 1.0, 0.2542, 0.6376, 0.1248, 1.0, 0.2582, 0.6445, 0.1274, 1.0, 0.2542, 0.6376, 0.1248, 1.0, 0.2542, 0.6376, 0.1248, 0.9961, 0.2542, 0.6376, 0.1248, 1.0, 0.2542, 0.6308, 0.1248, 1.0, 0.2542, 0.6376, 0.1248, 0.9961, 0.2542, 0.6376, 0.1248, 1.0, 0.2542, 0.6376, 0.1248, 1.0, 0.2542, 0.6376, 0.1248, 1.0, 0.2542, 0.6376, 0.1248, 1.0, 0.2542, 0.6376, 0.1248, 1.0, 0.2542, 0.6376, 0.1248, 1.0, 0.2502, 0.6308, 0.1248, 0.9961, 0.2542, 0.6376, 0.1248, 1.0, 0.2542, 0.6376, 0.1248, 1.0, 0.2542, 0.6376, 0.1248, 1.0, 0.2542, 0.6376, 0.1248, 1.0, 0.2542, 0.6376, 0.1248, 1.0, 0.2542, 0.6376, 0.1248, 1.0, 0.2542, 0.6376, 0.1248, 1.0, 0.2542, 0.6376, 0.1248, 1.0, 0.2542, 0.6308, 0.1248, 1.0, 0.2542, 0.6376, 0.1248, 1.0, 0.2542, 0.6376, 0.1248, 1.0, 0.2542, 0.6376, 0.1248, 1.0, 0.2542, 0.6376, 0.1248, 1.0, 0.2542, 0.6376, 0.1248, 1.0, 0.2542, 0.6376, 0.1248, 1.0, 0.2542, 0.6376, 0.1248, 1.0, 0.2542, 0.6376, 0.1248, 1.0, 0.2542, 0.6376, 0.1248, 1.0, 0.2542, 0.6376, 0.1248, 1.0, 0.2542, 0.6376, 0.1221, 1.0, 0.2542, 0.6376, 0.1248, 1.0, 0.2542, 0.6376, 0.1248, 1.0, 0.2542, 0.6376, 0.1248, 1.0, 0.2542, 0.6376, 0.1221, 1.0, 0.2542, 0.6376, 0.1248, 1.0, 0.2582, 0.6376, 0.1274, 1.0, 0.2542, 0.6376, 0.1248, 1.0, 0.2542, 0.6376, 0.1248, 1.0, 0.2542, 0.6376, 0.1248, 1.0, 0.2542, 0.6376, 0.1248, 1.0, 0.2542, 0.6376, 0.1248, 1.0, 0.2542, 0.6376, 0.1248, 1.0, 0.2542, 0.6376, 0.1248, 1.0, 0.2542, 0.6376, 0.1248, 1.0, 0.2542, 0.6376, 0.1248, 1.0, 0.2542, 0.6376, 0.1248, 1.0, 0.2542, 0.6376, 0.1248, 0.9961, 0.2542, 0.6376, 0.1248, 1.0, 0.2542, 0.6376, 0.1248, 1.0, 0.2542, 0.6376, 0.1248, 0.9961, 0.2542, 0.6376, 0.1248, 1.0, 0.2542, 0.6376, 0.1248, 1.0, 0.2542, 0.6376, 0.1248, 1.0, 0.2542, 0.6376, 0.1248, 1.0, 0.2542, 0.6376, 0.1248, 1.0, 0.2542, 0.6376, 0.1248, 1.0, 0.2542, 0.6376, 0.1221, 1.0, 0.2542, 0.6376, 0.1248, 1.0, 0.2542, 0.6376, 0.1248, 1.0, 0.2542, 0.6376, 0.1248, 1.0, 0.2582, 0.6376, 0.1274, 1.0, 0.2542, 0.6376, 0.1248, 1.0, 0.2542, 0.6376, 0.1248, 1.0, 0.2542, 0.6376, 0.1221, 1.0, 0.2542, 0.6376, 0.1248, 1.0, 0.2582, 0.6445, 0.1274, 1.0, 0.2664, 0.6445, 0.1356, 1.0, 0.2664, 0.6445, 0.1329, 1.0, 0.2542, 0.6376, 0.1248, 1.0, 0.2582, 0.6445, 0.1274, 1.0, 0.2542, 0.6376, 0.1248, 0.9961, 0.2542, 0.6376, 0.1248, 1.0, 0.2542, 0.6376, 0.1221, 1.0, 0.2542, 0.6376, 0.1248, 1.0, 0.2542, 0.6376, 0.1248, 1.0, 0.2542, 0.6376, 0.1221, 0.9961, 0.2542, 0.6376, 0.1221, 1.0, 0.2542, 0.6376, 0.1248, 1.0, 0.2542, 0.6376, 0.1221, 0.9961, 0.2542, 0.6376, 0.1248, 0.9961, 0.2542, 0.6376, 0.1221, 1.0, 0.2542, 0.6376, 0.1221, 0.9961, 0.2542, 0.6376, 0.1248, 1.0, 0.2542, 0.6376, 0.1248, 0.9961, 0.2542, 0.6376, 0.1248, 1.0, 0.2542, 0.6376, 0.1248, 1.0, 0.2542, 0.6376, 0.1248, 1.0, 0.2542, 0.6376, 0.1248, 1.0, 0.2542, 0.6376, 0.1248, 1.0, 0.2542, 0.6376, 0.1248, 1.0, 0.2542, 0.6376, 0.1221, 1.0, 0.2542, 0.6376, 0.1248, 1.0, 0.2542, 0.6376, 0.1248, 1.0, 0.2542, 0.6376, 0.1248, 1.0, 0.8879, 0.9473, 0.855, 1.0, 0.2542, 0.6376, 0.1248, 1.0, 0.2542, 0.6376, 0.1248, 1.0, 0.2542, 0.6376, 0.1248, 1.0, 0.2542, 0.6376, 0.1248, 1.0, 0.2542, 0.6376, 0.1248, 1.0, 0.2542, 0.6376, 0.1248, 1.0, 0.2542, 0.6376, 0.1248, 1.0, 0.2542, 0.6376, 0.1248, 1.0, 0.2542, 0.6376, 0.1248, 1.0, 0.2542, 0.6376, 0.1248, 1.0, 0.2542, 0.6376, 0.1248, 1.0, 0.2542, 0.6376, 0.1248, 1.0, 0.2542, 0.6376, 0.1248, 1.0, 0.2542, 0.6376, 0.1221, 0.9961, 0.2542, 0.6376, 0.1248, 1.0, 0.2542, 0.6376, 0.1248, 1.0, 0.2542, 0.6376, 0.1248, 1.0, 0.2542, 0.6376, 0.1248, 1.0, 0.2542, 0.6376, 0.1248, 1.0, 0.2542, 0.6376, 0.1248, 1.0, 0.2542, 0.6376, 0.1248, 1.0, 0.2542, 0.6376, 0.1248, 1.0, 1.0, 1.0, 1.0, 1.0, 1.0, 1.0, 1.0, 1.0, 1.0, 1.0, 1.0, 1.0, 0.2542, 0.6376, 0.1248, 1.0, 0.2542, 0.6376, 0.1248, 1.0, 0.2542, 0.6376, 0.1248, 1.0, 0.2542, 0.6376, 0.1248, 1.0, 0.2542, 0.6376, 0.1248, 1.0, 0.2542, 0.6376, 0.1248, 1.0, 0.2542, 0.6376, 0.1248, 1.0, 0.2542, 0.6376, 0.1248, 1.0, 0.2542, 0.6376, 0.1248, 1.0, 0.2542, 0.6376, 0.1248, 1.0, 0.2542, 0.6376, 0.1248, 1.0, 0.2542, 0.6376, 0.1248, 1.0, 0.2542, 0.6376, 0.1248, 1.0, 0.2542, 0.6376, 0.1248, 1.0, 0.2542, 0.6376, 0.1248, 1.0, 0.2542, 0.6376, 0.1248, 1.0, 0.2542, 0.6376, 0.1248, 1.0, 0.2542, 0.6376, 0.1248, 1.0, 0.2542, 0.6376, 0.1248, 1.0, 0.2542, 0.6376, 0.1248, 1.0, 0.2542, 0.6376, 0.1248, 1.0, 0.2542, 0.6376, 0.1248, 1.0, 0.2542, 0.6376, 0.1248, 1.0, 0.2542, 0.6376, 0.1248, 1.0, 0.2542, 0.6376, 0.1248, 1.0, 0.2542, 0.6376, 0.1248, 1.0, 0.2542, 0.6376, 0.1248, 1.0, 0.2542, 0.6376, 0.1221, 0.9961, 0.2542, 0.6376, 0.1248, 1.0, 0.2542, 0.6376, 0.1248, 1.0, 0.2542, 0.6376, 0.1248, 1.0, 0.2542, 0.6376, 0.1248, 1.0, 0.2542, 0.6376, 0.1248, 1.0, 0.2542, 0.6376, 0.1248, 1.0, 0.2542, 0.6376, 0.1248, 1.0, 0.2542, 0.6376, 0.1248, 1.0, 0.2542, 0.6308, 0.1248, 0.9961, 0.2542, 0.6376, 0.1248, 1.0, 0.2542, 0.6376, 0.1248, 1.0, 0.2542, 0.6376, 0.1248, 1.0, 0.2542, 0.6376, 0.1248, 1.0, 0.2542, 0.6376, 0.1248, 1.0, 0.2542, 0.6376, 0.1248, 1.0, 0.2542, 0.6376, 0.1248, 1.0, 0.2542, 0.6376, 0.1248, 1.0, 0.2542, 0.6376, 0.1248, 1.0, 0.2542, 0.6376, 0.1248, 1.0, 0.2542, 0.6376, 0.1248, 1.0, 0.2542, 0.6376, 0.1248, 1.0, 0.2542, 0.6376, 0.1248, 1.0, 0.2542, 0.6376, 0.1248, 1.0, 0.2542, 0.6376, 0.1248, 1.0, 0.2542, 0.6376, 0.1221, 1.0, 0.2542, 0.6376, 0.1248, 1.0, 0.2542, 0.6376, 0.1248, 1.0, 0.2542, 0.6376, 0.1248, 0.9961, 0.2542, 0.6376, 0.1248, 1.0, 0.2542, 0.6308, 0.1248, 1.0, 0.2542, 0.6376, 0.1248, 1.0, 0.2542, 0.6376, 0.1248, 1.0, 0.2542, 0.6376, 0.1248, 0.9961, 0.2542, 0.6376, 0.1248, 0.9961, 0.2542, 0.6376, 0.1221, 1.0, 0.2542, 0.6376, 0.1248, 1.0, 0.2542, 0.6376, 0.1248, 1.0, 0.2542, 0.6376, 0.1248, 1.0, 0.2542, 0.6376, 0.1248, 1.0, 0.2542, 0.6376, 0.1248, 1.0, 0.2542, 0.6376, 0.1248, 1.0, 0.2542, 0.6376, 0.1248, 1.0, 0.2542, 0.6376, 0.1248, 1.0, 0.2542, 0.6376, 0.1248, 1.0, 0.2542, 0.6376, 0.1248, 1.0, 0.2542, 0.6376, 0.1248, 1.0, 0.2542, 0.6376, 0.1248, 1.0, 0.2542, 0.6376, 0.1248, 1.0, 0.2542, 0.6376, 0.1248, 1.0, 0.2542, 0.6376, 0.1248, 1.0, 0.2542, 0.6376, 0.1248, 1.0, 0.2542, 0.6376, 0.1248, 1.0, 0.2542, 0.6376, 0.1248, 1.0, 0.2542, 0.6376, 0.1248, 1.0, 0.2542, 0.6376, 0.1248, 1.0, 0.2542, 0.6376, 0.1248, 1.0, 0.2542, 0.6376, 0.1248, 1.0, 0.2542, 0.6376, 0.1248, 1.0, 0.2542, 0.6376, 0.1248, 1.0, 0.2542, 0.6376, 0.1248, 1.0, 0.2542, 0.6376, 0.1248, 1.0, 0.2542, 0.6376, 0.1248, 1.0, 0.2542, 0.6376, 0.1248, 1.0, 0.2542, 0.6376, 0.1248, 1.0, 0.2542, 0.6376, 0.1248, 1.0, 0.2542, 0.6376, 0.1248, 1.0, 0.2542, 0.6376, 0.1248, 1.0, 0.2542, 0.6376, 0.1248, 1.0, 0.2542, 0.6376, 0.1248, 1.0, 0.2542, 0.6376, 0.1248, 1.0, 0.2542, 0.6376, 0.1248, 1.0, 0.2542, 0.6308, 0.1248, 1.0, 0.2542, 0.6376, 0.1248, 1.0, 0.2542, 0.6376, 0.1248, 1.0, 0.2542, 0.6376, 0.1248, 1.0, 0.2542, 0.6376, 0.1248, 1.0, 0.2542, 0.6376, 0.1248, 1.0, 0.2542, 0.6376, 0.1248, 1.0, 0.2542, 0.6376, 0.1248, 1.0, 0.2542, 0.6376, 0.1248, 1.0, 0.2542, 0.6376, 0.1248, 1.0, 0.2542, 0.6376, 0.1248, 1.0, 0.2542, 0.6376, 0.1248, 1.0, 0.2542, 0.6376, 0.1248, 1.0, 0.2542, 0.6376, 0.1248, 1.0, 0.2542, 0.6376, 0.1248, 1.0, 0.2542, 0.6376, 0.1248, 1.0, 0.2542, 0.6376, 0.1248, 1.0, 0.2542, 0.6376, 0.1248, 1.0, 0.2542, 0.6376, 0.1248, 1.0, 0.2542, 0.6376, 0.1248, 1.0, 0.2542, 0.6376, 0.1248, 1.0, 0.2542, 0.6376, 0.1221, 0.9961, 0.2542, 0.6376, 0.1248, 1.0, 0.2542, 0.6376, 0.1248, 1.0, 0.2542, 0.6376, 0.1248, 0.9961, 0.2542, 0.6308, 0.1248, 1.0, 0.2542, 0.6376, 0.1248, 1.0, 0.2542, 0.6376, 0.1248, 1.0, 0.2542, 0.6376, 0.1248, 1.0, 0.2542, 0.6376, 0.1248, 0.9961, 0.2542, 0.6376, 0.1248, 0.9961, 0.2542, 0.6308, 0.1221, 0.9961, 0.2542, 0.6376, 0.1248, 1.0, 0.2542, 0.6376, 0.1248, 1.0, 0.2542, 0.6308, 0.1248, 1.0, 0.2542, 0.6376, 0.1248, 1.0, 0.2542, 0.6376, 0.1248, 1.0, 0.2542, 0.6376, 0.1248, 1.0, 0.2542, 0.6376, 0.1248, 1.0, 0.2542, 0.6376, 0.1221, 0.9961, 0.2542, 0.6376, 0.1248, 1.0, 0.2542, 0.6376, 0.1248, 1.0, 0.2542, 0.6376, 0.1248, 1.0, 0.2542, 0.6376, 0.1248, 1.0, 0.2542, 0.6376, 0.1248, 1.0, 0.2542, 0.6376, 0.1248, 1.0, 0.2502, 0.6376, 0.1248, 0.9961, 0.2542, 0.6376, 0.1248, 1.0, 0.2542, 0.6376, 0.1248, 1.0, 0.2542, 0.6376, 0.1221, 0.9961, 0.2542, 0.6376, 0.1248, 1.0, 0.2542, 0.6308, 0.1248, 0.9961, 0.2542, 0.6376, 0.1248, 1.0, 0.2542, 0.6376, 0.1248, 1.0, 0.2542, 0.6376, 0.1248, 1.0, 0.2542, 0.6376, 0.1248, 1.0, 0.2542, 0.6376, 0.1248, 1.0, 0.2542, 0.6376, 0.1248, 1.0, 0.2542, 0.6376, 0.1248, 1.0, 0.2542, 0.6376, 0.1248, 1.0, 0.2542, 0.6376, 0.1248, 1.0, 0.2542, 0.6376, 0.1248, 1.0, 0.2542, 0.6308, 0.1248, 1.0, 0.2542, 0.6376, 0.1248, 1.0, 0.2542, 0.6376, 0.1248, 1.0, 0.2542, 0.6376, 0.1248, 1.0, 0.2542, 0.6376, 0.1248, 1.0, 0.2542, 0.6376, 0.1248, 1.0, 0.2542, 0.6376, 0.1274, 1.0, 0.2542, 0.6376, 0.1248, 1.0, 0.2542, 0.6376, 0.1248, 1.0, 0.2542, 0.6376, 0.1248, 1.0, 0.2542, 0.6308, 0.1248, 0.9961, 0.2542, 0.6376, 0.1248, 1.0, 0.2542, 0.6308, 0.1221, 1.0, 0.2542, 0.6376, 0.1248, 1.0, 0.2542, 0.6376, 0.1248, 0.9961, 0.2542, 0.6308, 0.1248, 0.9961, 0.2542, 0.6376, 0.1248, 1.0, 0.2542, 0.6376, 0.1248, 1.0, 0.2542, 0.6376, 0.1248, 0.9961, 0.2542, 0.6376, 0.1248, 1.0, 0.2542, 0.6376, 0.1248, 1.0, 0.2542, 0.6376, 0.1248, 1.0, 0.2542, 0.6376, 0.1248, 1.0, 0.2542, 0.6376, 0.1248, 1.0, 0.2542, 0.6376, 0.1248, 1.0, 0.2542, 0.6376, 0.1248, 1.0, 0.2542, 0.6376, 0.1248, 1.0, 0.2542, 0.6376, 0.1221, 1.0, 0.2542, 0.6376, 0.1248, 1.0, 0.2542, 0.6376, 0.1248, 1.0, 0.2542, 0.6376, 0.1248, 1.0, 0.2542, 0.6376, 0.1248, 1.0, 0.2542, 0.6376, 0.1248, 1.0, 0.2542, 0.6376, 0.1248, 1.0, 0.2542, 0.6376, 0.1248, 0.9961, 0.2542, 0.6376, 0.1248, 1.0, 0.2542, 0.6376, 0.1248, 1.0, 0.2542, 0.6376, 0.1248, 0.9961, 0.2542, 0.6376, 0.1221, 1.0, 0.2542, 0.6376, 0.1221, 0.9961, 0.2542, 0.6376, 0.1248, 1.0, 0.2542, 0.6308, 0.1248, 1.0, 0.2542, 0.6376, 0.1221, 1.0, 0.2542, 0.6376, 0.1248, 1.0, 0.2542, 0.6376, 0.1248, 1.0, 0.2542, 0.6376, 0.1248, 1.0, 0.2542, 0.6376, 0.1248, 1.0, 0.2542, 0.6376, 0.1248, 1.0, 0.2542, 0.6376, 0.1248, 1.0, 0.2542, 0.6308, 0.1248, 1.0, 0.2542, 0.6376, 0.1248, 1.0, 0.2542, 0.6376, 0.1248, 1.0, 0.2542, 0.6376, 0.1248, 0.9961, 0.2542, 0.6376, 0.1248, 1.0, 0.2542, 0.6376, 0.1248, 1.0, 0.2542, 0.6376, 0.1248, 0.9961, 0.2542, 0.6376, 0.1248, 1.0, 0.2542, 0.6376, 0.1248, 1.0, 0.2542, 0.6376, 0.1248, 1.0, 0.2542, 0.6376, 0.1248, 1.0, 0.2542, 0.6308, 0.1221, 1.0, 0.2542, 0.6376, 0.1248, 0.9961, 0.2542, 0.6376, 0.1248, 1.0, 0.2542, 0.6376, 0.1274, 1.0, 0.2542, 0.6376, 0.1248, 1.0, 0.2542, 0.6376, 0.1248, 1.0, 0.2542, 0.6376, 0.1248, 1.0, 0.2542, 0.6376, 0.1248, 1.0, 0.2542, 0.6308, 0.1248, 0.9961, 0.2542, 0.6376, 0.1248, 1.0, 0.2542, 0.6376, 0.1248, 1.0, 0.2542, 0.6376, 0.1248, 1.0, 0.2542, 0.6376, 0.1248, 1.0, 0.2542, 0.6376, 0.1248, 1.0, 0.2542, 0.6376, 0.1248, 1.0, 0.2542, 0.6308, 0.1248, 1.0, 0.2542, 0.6376, 0.1248, 1.0, 0.2542, 0.6376, 0.1248, 1.0, 0.2542, 0.6376, 0.1248, 1.0, 0.2542, 0.6376, 0.1248, 1.0, 0.2542, 0.6376, 0.1248, 1.0, 0.2542, 0.6376, 0.1248, 1.0, 0.2542, 0.6376, 0.1248, 1.0, 0.2542, 0.6376, 0.1248, 1.0, 0.2542, 0.6376, 0.1248, 1.0, 0.2542, 0.6376, 0.1221, 1.0, 0.2542, 0.6376, 0.1248, 1.0, 0.2502, 0.6308, 0.1248, 0.9961, 0.2542, 0.6376, 0.1248, 1.0, 0.2542, 0.6376, 0.1248, 1.0, 0.2542, 0.6376, 0.1221, 1.0, 0.2542, 0.6376, 0.1248, 1.0, 0.2542, 0.6376, 0.1248, 1.0, 0.2542, 0.6376, 0.1248, 0.9961, 0.2542, 0.6376, 0.1248, 1.0, 0.2542, 0.6376, 0.1248, 1.0, 0.2542, 0.6376, 0.1248, 1.0, 0.2542, 0.6376, 0.1248, 1.0, 0.2542, 0.6376, 0.1248, 1.0, 0.2542, 0.6376, 0.1248, 1.0, 0.2542, 0.6376, 0.1248, 1.0, 0.2542, 0.6376, 0.1221, 1.0])
me_sphere_005.use_remesh_preserve_volume = False
me_sphere_005.use_remesh_preserve_attributes = False
me_sphere_005.use_mirror_vertex_groups = False
me_sphere_005.update()

# ---- objects
ob_sphere_005 = bpy.data.objects.new('Sphere.005', me_sphere_005)
ob_lamp = bpy.data.objects.new('Lamp', light_lamp)
ob_camera = bpy.data.objects.new('Camera', cam_camera)

# ---- transforms, parenting, visibility, modifiers, constraints
ob_sphere_005.location = (0.0, 0.0, 0.0)
ob_sphere_005.scale = (2.467, 2.554, 1.906)
ob_sphere_005.lineart.crease_threshold = 0.0
ob_lamp.location = (4.076, 1.005, 5.904)
ob_lamp.rotation_euler = (0.6503, 0.05522, 1.866)
ob_lamp.lock_rotations_4d = False
ob_lamp.empty_display_type = 'ARROWS'
ob_lamp.color = (0.0, 0.0, 0.0, 0.0)
ob_lamp.lineart.crease_threshold = 0.0
ob_camera.location = (7.481, -6.508, 5.344)
ob_camera.rotation_euler = (1.109, 0.01082, 0.8149)
ob_camera.lock_rotations_4d = False
ob_camera.empty_display_type = 'ARROWS'
ob_camera.color = (0.0, 0.0, 0.0, 0.0)
ob_camera.display_type = 'WIRE'
ob_camera.lineart.crease_threshold = 0.0

# ---- collection membership
col_collection_1.objects.link(ob_sphere_005)
col_collection_1.objects.link(ob_lamp)
col_collection_1.objects.link(ob_camera)

# ---- scene / render settings (as saved in the file)
scene.camera = ob_camera
scene.frame_start = 1; scene.frame_end = 250; scene.frame_set(1)
scene.render.engine = 'BLENDER_EEVEE_NEXT'
scene.render.resolution_percentage = 50
scene.render.dither_intensity = 0.0
scene.cycles.use_denoising = False
scene.cycles.samples = 10
scene.cycles.sampling_pattern = 'TABULATED_SOBOL'
scene.cycles.light_sampling_threshold = 0.0
scene.cycles.use_adaptive_sampling = False
scene.cycles.use_light_tree = False
scene.cycles.blur_glossy = 0.0
scene.cycles.pixel_filter_type = 'GAUSSIAN'
scene.cycles.sample_clamp_indirect = 0.0
scene.view_settings.view_transform = 'Standard'
bpy.context.view_layer.update()
